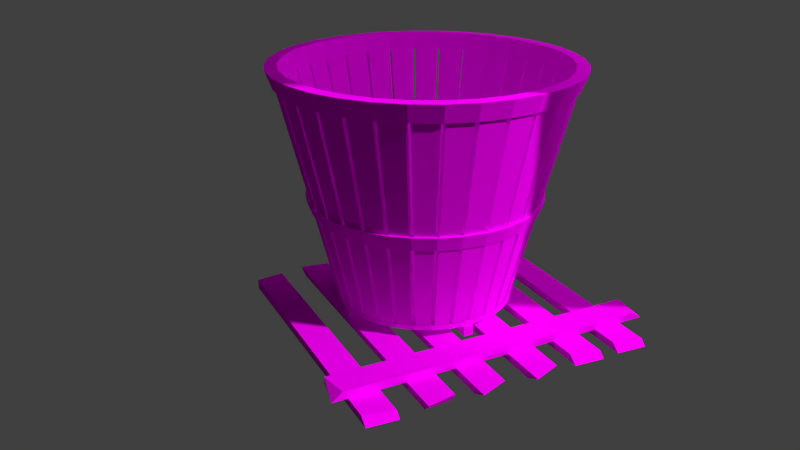 # Source: wooden_basket.blend  (saved by Blender 2.74.0; exported with 4.5.12 LTS)
import bpy
from mathutils import Matrix  # noqa: F401  (used for matrix-valued properties, if any)

bpy.ops.wm.read_factory_settings(use_empty=True)
scene = bpy.context.scene
scene.name = 'Scene'

# ---- collections
col_collection_1 = bpy.data.collections.new('Collection 1'); scene.collection.children.link(col_collection_1)

# ---- images (referenced by path relative to the original .blend; pixels are not part of the script)
import os
ASSET_DIR = os.environ.get("B2B_ASSET_DIR", "")  # directory of the original .blend (textures are referenced by path, not embedded)
HERE = os.path.dirname(os.path.abspath(__file__))  # packed textures are extracted next to this script under _unpacked/

def load_image(name, relpath, width, height, colorspace="sRGB"):
    """Load a texture the original file referenced (path relative to the .blend, or extracted next to this script)."""
    p = next((c for c in (os.path.join(HERE, relpath), os.path.join(ASSET_DIR, relpath)) if relpath and os.path.exists(c)), "")
    if p:
        img = bpy.data.images.load(p, check_existing=True)
        img.name = name
    else:  # same state as the original file: an image datablock whose file is absent (Cycles renders it pink)
        img = bpy.data.images.new(name, width, height)
        img.source = "FILE"
        img.filepath = "//" + (relpath or name)
    img.colorspace_settings.name = colorspace
    return img
img_wooden_panel01_psd = load_image('wooden_panel01.psd', 'textures/wooden_panel01.psd', 1024, 1024, 'sRGB')
img_uv_map_psd = load_image('uv_map.psd', 'textures/uv_map.psd', 1024, 1024, 'sRGB')

# ---- materials (node trees are filled in below, after node groups)
mat_amb = bpy.data.materials.new('amb')
mat_amb.alpha_threshold = 0.0
mat_amb.roughness = 0.5
mat_main_wooden_part = bpy.data.materials.new('main_wooden_part')
mat_main_wooden_part.alpha_threshold = 0.0
mat_main_wooden_part.roughness = 0.5
mat_2_ring = bpy.data.materials.new('2_ring')
mat_2_ring.alpha_threshold = 0.0
mat_2_ring.roughness = 0.5
mat_1_ring = bpy.data.materials.new('1_ring')
mat_1_ring.alpha_threshold = 0.0
mat_1_ring.roughness = 0.5
mat_bottom_part = bpy.data.materials.new('bottom_part')
mat_bottom_part.alpha_threshold = 0.0
mat_bottom_part.roughness = 0.5
mat_3_ring = bpy.data.materials.new('3_ring')
mat_3_ring.alpha_threshold = 0.0
mat_3_ring.roughness = 0.5

# ---- material node trees
mat_amb.use_nodes = True; mat_amb.node_tree.nodes.clear()
_N = mat_amb.node_tree.nodes; _L = mat_amb.node_tree.links
n0 = _N.new('ShaderNodeOutputMaterial'); n0.name = 'Material Output'; n0.location = (300, 300)
n1 = _N.new('ShaderNodeAmbientOcclusion'); n1.name = 'Ambient Occlusion'; n1.location = (97, 316)
n1.samples = 1
n1.inputs[1].default_value = 0.0
_L.new(n1.outputs[0], n0.inputs[0])
n0.is_active_output = True
mat_main_wooden_part.use_nodes = True; mat_main_wooden_part.node_tree.nodes.clear()
_N = mat_main_wooden_part.node_tree.nodes; _L = mat_main_wooden_part.node_tree.links
n0 = _N.new('ShaderNodeOutputMaterial'); n0.name = 'Material Output'; n0.location = (300, 300)
n1 = _N.new('ShaderNodeBsdfDiffuse'); n1.name = 'Diffuse BSDF'; n1.location = (10, 300)
n2 = _N.new('ShaderNodeTexImage'); n2.name = 'Image Texture'; n2.location = (-258, 220)
n2.width = 140
n2.image = img_wooden_panel01_psd
n3 = _N.new('ShaderNodeNormalMap'); n3.name = 'Normal Map'; n3.location = (272, 103)
n3.uv_map = 'UVMap'
n4 = _N.new('ShaderNodeTexImage'); n4.name = 'Image Texture.001'; n4.location = (-34, 19)
n4.width = 140
n4.image = img_uv_map_psd
n5 = _N.new('ShaderNodeDisplacement'); n5.name = 'Displacement'; n5.location = (0, 0)
n5.inputs[1].default_value = 0.0
n5.inputs[2].default_value = 0.1
_L.new(n1.outputs[0], n0.inputs[0])
_L.new(n2.outputs[0], n1.inputs[0])
_L.new(n4.outputs[0], n3.inputs[1])
_L.new(n3.outputs[0], n5.inputs[0])
_L.new(n5.outputs[0], n0.inputs[2])
n0.is_active_output = True
mat_2_ring.use_nodes = True; mat_2_ring.node_tree.nodes.clear()
_N = mat_2_ring.node_tree.nodes; _L = mat_2_ring.node_tree.links
n0 = _N.new('ShaderNodeOutputMaterial'); n0.name = 'Material Output'; n0.location = (300, 300)
n1 = _N.new('ShaderNodeBsdfDiffuse'); n1.name = 'Diffuse BSDF'; n1.location = (10, 300)
n2 = _N.new('ShaderNodeTexImage'); n2.name = 'Image Texture'; n2.location = (-226, 288)
n2.width = 140
n2.image = img_wooden_panel01_psd
n3 = _N.new('ShaderNodeNormalMap'); n3.name = 'Normal Map'; n3.location = (184, 43)
n3.uv_map = 'UVMap'
n4 = _N.new('ShaderNodeTexImage'); n4.name = 'Image Texture.001'; n4.location = (-143, 31)
n4.width = 175
n4.image = img_uv_map_psd
n5 = _N.new('ShaderNodeDisplacement'); n5.name = 'Displacement'; n5.location = (0, 0)
n5.inputs[1].default_value = 0.0
n5.inputs[2].default_value = 0.1
_L.new(n1.outputs[0], n0.inputs[0])
_L.new(n2.outputs[0], n1.inputs[0])
_L.new(n4.outputs[0], n3.inputs[1])
_L.new(n3.outputs[0], n5.inputs[0])
_L.new(n5.outputs[0], n0.inputs[2])
n0.is_active_output = True
mat_1_ring.use_nodes = True; mat_1_ring.node_tree.nodes.clear()
_N = mat_1_ring.node_tree.nodes; _L = mat_1_ring.node_tree.links
n0 = _N.new('ShaderNodeOutputMaterial'); n0.name = 'Material Output'; n0.location = (300, 300)
n1 = _N.new('ShaderNodeBsdfDiffuse'); n1.name = 'Diffuse BSDF'; n1.location = (10, 300)
n2 = _N.new('ShaderNodeTexImage'); n2.name = 'Image Texture'; n2.location = (-263, 234)
n2.width = 161
n2.image = img_wooden_panel01_psd
n3 = _N.new('ShaderNodeTexImage'); n3.name = 'Image Texture.001'; n3.location = (-102, -27)
n3.width = 140
n3.image = img_uv_map_psd
n4 = _N.new('ShaderNodeNormalMap'); n4.name = 'Normal Map'; n4.location = (211, 21)
n4.uv_map = 'UVMap'
n5 = _N.new('ShaderNodeDisplacement'); n5.name = 'Displacement'; n5.location = (0, 0)
n5.inputs[1].default_value = 0.0
n5.inputs[2].default_value = 0.1
_L.new(n1.outputs[0], n0.inputs[0])
_L.new(n2.outputs[0], n1.inputs[0])
_L.new(n3.outputs[0], n4.inputs[1])
_L.new(n4.outputs[0], n5.inputs[0])
_L.new(n5.outputs[0], n0.inputs[2])
n0.is_active_output = True
mat_bottom_part.use_nodes = True; mat_bottom_part.node_tree.nodes.clear()
_N = mat_bottom_part.node_tree.nodes; _L = mat_bottom_part.node_tree.links
n0 = _N.new('ShaderNodeOutputMaterial'); n0.name = 'Material Output'; n0.location = (300, 300)
n1 = _N.new('ShaderNodeBsdfDiffuse'); n1.name = 'Diffuse BSDF'; n1.location = (10, 300)
n2 = _N.new('ShaderNodeTexImage'); n2.name = 'Image Texture'; n2.location = (-164, 97)
n2.width = 140
n2.image = img_wooden_panel01_psd
n3 = _N.new('ShaderNodeNormalMap'); n3.name = 'Normal Map'; n3.location = (242, 47)
n3.uv_map = 'UVMap'
n4 = _N.new('ShaderNodeTexImage'); n4.name = 'Image Texture.001'; n4.location = (7, 19)
n4.width = 140
n4.image = img_uv_map_psd
n5 = _N.new('ShaderNodeDisplacement'); n5.name = 'Displacement'; n5.location = (0, 0)
n5.inputs[1].default_value = 0.0
n5.inputs[2].default_value = 0.1
_L.new(n1.outputs[0], n0.inputs[0])
_L.new(n2.outputs[0], n1.inputs[0])
_L.new(n4.outputs[0], n3.inputs[1])
_L.new(n3.outputs[0], n5.inputs[0])
_L.new(n5.outputs[0], n0.inputs[2])
n0.is_active_output = True
mat_3_ring.use_nodes = True; mat_3_ring.node_tree.nodes.clear()
_N = mat_3_ring.node_tree.nodes; _L = mat_3_ring.node_tree.links
n0 = _N.new('ShaderNodeOutputMaterial'); n0.name = 'Material Output'; n0.location = (300, 300)
n1 = _N.new('ShaderNodeBsdfDiffuse'); n1.name = 'Diffuse BSDF'; n1.location = (10, 300)
n2 = _N.new('ShaderNodeTexImage'); n2.name = 'Image Texture'; n2.location = (-193, 86)
n2.width = 140
n2.image = img_wooden_panel01_psd
n3 = _N.new('ShaderNodeTexImage'); n3.name = 'Image Texture.001'; n3.location = (-34, -20)
n3.width = 140
n3.image = img_uv_map_psd
n4 = _N.new('ShaderNodeNormalMap'); n4.name = 'Normal Map'; n4.location = (229, 21)
n4.uv_map = 'UVMap'
n5 = _N.new('ShaderNodeDisplacement'); n5.name = 'Displacement'; n5.location = (0, 0)
n5.inputs[1].default_value = 0.0
n5.inputs[2].default_value = 0.1
_L.new(n1.outputs[0], n0.inputs[0])
_L.new(n2.outputs[0], n1.inputs[0])
_L.new(n3.outputs[0], n4.inputs[1])
_L.new(n4.outputs[0], n5.inputs[0])
_L.new(n5.outputs[0], n0.inputs[2])
n0.is_active_output = True

# ---- world
world_world = bpy.data.worlds.new('World'); scene.world = world_world
world_world.color = (0.05088, 0.05088, 0.05088)
world_world.use_sun_shadow = False
world_world.sun_shadow_jitter_overblur = 0.0
world_world.cycles.sampling_method = 'MANUAL'
world_world.cycles.sample_map_resolution = 256

# ---- cameras
cam_camera = bpy.data.cameras.new('Camera')
cam_camera.clip_end = 100.0
cam_camera.lens = 35.0
cam_camera.sensor_width = 32.0
cam_camera.sensor_height = 18.0
cam_camera.display_size = 2.0
cam_camera.dof.focus_distance = 0.0

# ---- meshes
me_plane_001 = bpy.data.meshes.new('Plane.001')
me_plane_001.from_pydata([], [], [])
me_plane_001.materials.append(mat_amb)
me_plane_001.use_remesh_preserve_volume = False
me_plane_001.use_remesh_preserve_attributes = False
me_plane_001.use_mirror_vertex_groups = False
me_plane_001.update()
me_plane = bpy.data.meshes.new('Plane')
me_plane.from_pydata([(-0.7891, -0.8479, -0.4083), (0.7132, -0.8479, -0.4083), (-0.7891, 0.6544, -0.4083), (0.7132, 0.6544, -0.4083)], [], [(0, 1, 3, 2)])
me_plane.materials.append(mat_amb)
me_plane.use_remesh_preserve_volume = False
me_plane.use_remesh_preserve_attributes = False
me_plane.use_mirror_vertex_groups = False
me_plane.update()
me_cube = bpy.data.meshes.new('Cube')
me_cube.from_pydata([(4.32, 2.44, -1.407), (4.228, 2.546, -0.9348), (6.223, -0.9921, -0.8731), (4.285, -0.9579, -1.381), (4.292, -1.05, -0.9133), (6.222, -0.9267, -1.424), (6.235, 2.498, -1.449), (6.264, 2.494, -0.9257), (7.701, -0.9495, -1.372), (7.715, -1.134, -0.8998), (7.771, 2.392, -1.426), (7.587, 2.605, -0.9428), (9.576, -0.8871, -1.459), (9.577, -1.018, -0.8195), (9.601, 2.509, -1.509), (9.66, 2.501, -0.9247), (11.57, 2.486, -1.426), (13.37, -0.8871, -1.459), (13.4, 2.509, -1.509), (11.5, -0.9495, -1.372), (11.51, -1.134, -0.8998), (11.38, 2.605, -0.9428), (13.37, -1.018, -0.8195), (13.46, 2.501, -0.9247), (15.02, -0.9756, -1.399), (15.01, -0.8741, -0.9415), (14.98, 2.539, -1.369), (15.08, 2.422, -0.9179), (17.09, -1.01, -1.351), (17.09, -0.938, -0.9857), (17.07, 2.475, -1.324), (17.04, 2.479, -0.9278), (18.4, -0.9756, -1.399), (18.4, -0.8741, -0.9415), (18.36, 2.539, -1.369), (18.47, 2.422, -0.9179), (20.47, -1.01, -1.351), (20.47, -0.938, -0.9857), (20.46, 2.475, -1.324), (20.43, 2.479, -0.9278), (0.4759, -0.9756, -1.399), (0.4682, -0.8741, -0.9415), (0.4377, 2.359, -1.369), (0.5387, 2.422, -0.9179), (2.545, -1.01, -1.351), (2.544, -0.938, -0.9857), (2.531, 2.475, -1.324), (2.499, 2.479, -0.9278), (22.23, -0.5541, -0.9415), (21.57, -0.5555, -0.4845), (-0.6104, -0.5608, -0.9122), (0.1504, -0.5431, -0.4608), (22.45, -0.1926, -0.8935), (21.99, -0.1927, -0.5286), (-0.1932, -0.195, -0.8665), (-0.2209, -0.2007, -0.4708)], [], [(9, 11, 10, 8), (11, 15, 14, 10), (15, 13, 12, 14), (13, 9, 8, 12), (8, 10, 14, 12), (13, 15, 11, 9), (22, 23, 21, 20), (25, 27, 26, 24), (27, 31, 30, 26), (31, 29, 28, 30), (29, 25, 24, 28), (24, 26, 30, 28), (29, 31, 27, 25), (33, 35, 34, 32), (35, 39, 38, 34), (39, 37, 36, 38), (37, 33, 32, 36), (32, 34, 38, 36), (37, 39, 35, 33), (41, 43, 42, 40), (43, 47, 46, 42), (47, 45, 44, 46), (45, 41, 40, 44), (40, 42, 46, 44), (45, 47, 43, 41), (49, 51, 50, 48), (51, 55, 54, 50), (55, 53, 52, 54), (53, 49, 48, 52), (48, 50, 54, 52), (53, 55, 51, 49), (4, 1, 0, 3), (1, 7, 6, 0), (7, 2, 5, 6), (2, 4, 3, 5), (3, 0, 6, 5), (2, 7, 1, 4), (20, 21, 16, 19), (21, 23, 18, 16), (23, 22, 17, 18), (22, 20, 19, 17), (19, 16, 18, 17)])
_uv = me_cube.uv_layers.new(name='UVMap')
_uv.uv.foreach_set('vector', [0.7059, -0.6476, 2.433, -0.6476, 2.433, -0.8788, 0.7059, -0.8788, 0.9605, -0.6476, 1.961, -0.6476, 1.961, -0.8788, 0.9605, -0.8788, 0.4326, -0.6476, -1.294, -0.6476, -1.294, -0.8788, 0.4326, -0.8788, 0.9605, -0.6476, -0.0395, -0.6476, -0.0395, -0.8788, 0.9605, -0.8788, 0.9605, -0.2081, 0.9605, 1.519, 1.961, 1.519, 1.961, -0.2081, 0.9605, -0.2081, 0.9605, 1.519, -0.0395, 1.519, -0.0395, -0.2081, 0.9605, -0.2081, 0.9605, 1.519, -0.0395, 1.519, -0.0395, -0.2081, 0.7059, -0.6476, 2.433, -0.6476, 2.433, -0.8788, 0.7059, -0.8788, 0.9605, -0.6476, 1.961, -0.6476, 1.961, -0.8788, 0.9605, -0.8788, 0.4326, -0.6476, -1.294, -0.6476, -1.294, -0.8788, 0.4326, -0.8788, 0.9605, -0.6476, -0.0395, -0.6476, -0.0395, -0.8788, 0.9605, -0.8788, 0.9605, -0.2081, 0.9605, 1.519, 1.961, 1.519, 1.961, -0.2081, 0.9605, -0.2081, 0.9605, 1.519, -0.0395, 1.519, -0.0395, -0.2081, 0.7059, -0.6476, 2.433, -0.6476, 2.433, -0.8788, 0.7059, -0.8788, 0.9605, -0.6476, 1.961, -0.6476, 1.961, -0.8788, 0.9605, -0.8788, 0.4326, -0.6476, -1.294, -0.6476, -1.294, -0.8788, 0.4326, -0.8788, 0.9605, -0.6476, -0.0395, -0.6476, -0.0395, -0.8788, 0.9605, -0.8788, 0.9605, -0.2081, 0.9605, 1.519, 1.961, 1.519, 1.961, -0.2081, 0.9605, -0.2081, 0.9605, 1.519, -0.0395, 1.519, -0.0395, -0.2081, 0.7059, -0.6476, 2.433, -0.6476, 2.433, -0.8788, 0.7059, -0.8788, 0.9605, -0.6476, 1.961, -0.6476, 1.961, -0.8788, 0.9605, -0.8788, 0.4326, -0.6476, -1.294, -0.6476, -1.294, -0.8788, 0.4326, -0.8788, 0.9605, -0.6476, -0.0395, -0.6476, -0.0395, -0.8788, 0.9605, -0.8788, 0.9605, -0.2081, 0.9605, 1.519, 1.961, 1.519, 1.961, -0.2081, 0.9605, -0.2081, 0.9605, 1.519, -0.0395, 1.519, -0.0395, -0.2081, 0.7059, -0.6476, 2.433, -0.6476, 2.433, -0.8788, 0.7059, -0.8788, 0.9605, -0.6476, 1.961, -0.6476, 1.961, -0.8788, 0.9605, -0.8788, 0.4326, -0.6476, -1.294, -0.6476, -1.294, -0.8788, 0.4326, -0.8788, 0.9605, -0.6476, -0.0395, -0.6476, -0.0395, -0.8788, 0.9605, -0.8788, 0.9605, -0.2081, 0.9605, 1.519, 1.961, 1.519, 1.961, -0.2081, 0.9605, -0.2081, 0.9605, 1.519, -0.0395, 1.519, -0.0395, -0.2081, 0.7059, -0.6476, 2.433, -0.6476, 2.433, -0.8788, 0.7059, -0.8788, 0.9605, -0.6476, 1.961, -0.6476, 1.961, -0.8788, 0.9605, -0.8788, 0.4326, -0.6476, -1.294, -0.6476, -1.294, -0.8788, 0.4326, -0.8788, 0.9605, -0.6476, -0.0395, -0.6476, -0.0395, -0.8788, 0.9605, -0.8788, 0.9605, -0.2081, 0.9605, 1.519, 1.961, 1.519, 1.961, -0.2081, 0.9605, -0.2081, 0.9605, 1.519, -0.0395, 1.519, -0.0395, -0.2081, 0.7059, -0.6476, 2.433, -0.6476, 2.433, -0.8788, 0.7059, -0.8788, 0.9605, -0.6476, 1.961, -0.6476, 1.961, -0.8788, 0.9605, -0.8788, 0.4326, -0.6476, -1.294, -0.6476, -1.294, -0.8788, 0.4326, -0.8788, 0.9605, -0.6476, -0.0395, -0.6476, -0.0395, -0.8788, 0.9605, -0.8788, 0.9605, -0.2081, 0.9605, 1.519, 1.961, 1.519, 1.961, -0.2081])
me_cube.materials.append(mat_main_wooden_part)
me_cube.use_remesh_preserve_volume = False
me_cube.use_remesh_preserve_attributes = False
me_cube.use_mirror_vertex_groups = False
me_cube.update()
me_cylinder_007 = bpy.data.meshes.new('Cylinder.007')
me_cylinder_007.from_pydata([(0.0, 1.357, 1.05), (0.0, 1.421, 1.222), (0.2648, 1.331, 1.05), (0.2771, 1.393, 1.222), (0.5194, 1.254, 1.05), (0.5436, 1.312, 1.222), (0.7541, 1.129, 1.05), (0.7892, 1.181, 1.222), (0.9598, 0.9598, 1.05), (1.005, 1.005, 1.222), (1.129, 0.7541, 1.05), (1.181, 0.7892, 1.222), (1.254, 0.5194, 1.05), (1.312, 0.5436, 1.222), (1.331, 0.2648, 1.05), (1.393, 0.2771, 1.222), (1.357, -1.359e-07, 1.05), (1.421, -1.312e-07, 1.222), (1.331, -0.2648, 1.05), (1.393, -0.2771, 1.222), (1.254, -0.5194, 1.05), (1.312, -0.5436, 1.222), (1.129, -0.7541, 1.05), (1.181, -0.7892, 1.222), (0.9598, -0.9598, 1.05), (1.005, -1.005, 1.222), (0.7541, -1.129, 1.05), (0.7892, -1.181, 1.222), (0.5194, -1.254, 1.05), (0.5436, -1.312, 1.222), (0.2648, -1.331, 1.05), (0.2771, -1.393, 1.222), (-4.423e-07, -1.357, 1.05), (-4.629e-07, -1.421, 1.222), (-0.2648, -1.331, 1.05), (-0.2771, -1.393, 1.222), (-0.5194, -1.254, 1.05), (-0.5436, -1.312, 1.222), (-0.7541, -1.129, 1.05), (-0.7892, -1.181, 1.222), (-0.9598, -0.9598, 1.05), (-1.005, -1.005, 1.222), (-1.129, -0.7541, 1.05), (-1.181, -0.7892, 1.222), (-1.254, -0.5194, 1.05), (-1.312, -0.5436, 1.222), (-1.331, -0.2648, 1.05), (-1.393, -0.2771, 1.222), (-1.357, 1.072e-06, 1.05), (-1.421, 1.133e-06, 1.222), (-1.331, 0.2648, 1.05), (-1.393, 0.2771, 1.222), (-1.254, 0.5194, 1.05), (-1.312, 0.5436, 1.222), (-1.129, 0.7541, 1.05), (-1.181, 0.7892, 1.222), (-0.9598, 0.9598, 1.05), (-1.005, 1.005, 1.222), (-0.7541, 1.129, 1.05), (-0.7892, 1.181, 1.222), (-0.5194, 1.254, 1.05), (-0.5436, 1.312, 1.222), (-0.2648, 1.331, 1.05), (-0.2771, 1.393, 1.222), (0.0, 1.254, 1.059), (0.0, 1.313, 1.218), (0.2447, 1.23, 1.059), (0.2562, 1.288, 1.218), (0.48, 1.159, 1.059), (0.5025, 1.213, 1.218), (0.6969, 1.043, 1.059), (0.7296, 1.092, 1.218), (0.887, 0.887, 1.059), (0.9285, 0.9285, 1.218), (1.043, 0.6969, 1.059), (1.092, 0.7296, 1.218), (1.159, 0.48, 1.059), (1.213, 0.5025, 1.218), (1.23, 0.2447, 1.059), (1.288, 0.2562, 1.218), (1.254, -1.432e-07, 1.059), (1.313, -1.387e-07, 1.218), (1.23, -0.2447, 1.059), (1.288, -0.2562, 1.218), (1.159, -0.48, 1.059), (1.213, -0.5025, 1.218), (1.043, -0.6969, 1.059), (1.092, -0.7296, 1.218), (0.887, -0.887, 1.059), (0.9285, -0.9285, 1.218), (0.6969, -1.043, 1.059), (0.7296, -1.092, 1.218), (0.48, -1.159, 1.059), (0.5025, -1.213, 1.218), (0.2447, -1.23, 1.059), (0.2562, -1.288, 1.218), (-4.11e-07, -1.254, 1.059), (-4.302e-07, -1.313, 1.218), (-0.2447, -1.23, 1.059), (-0.2562, -1.288, 1.218), (-0.48, -1.159, 1.059), (-0.5025, -1.213, 1.218), (-0.6969, -1.043, 1.059), (-0.7296, -1.092, 1.218), (-0.887, -0.887, 1.059), (-0.9285, -0.9285, 1.218), (-1.043, -0.6969, 1.059), (-1.092, -0.7296, 1.218), (-1.159, -0.48, 1.059), (-1.213, -0.5025, 1.218), (-1.23, -0.2447, 1.059), (-1.288, -0.2562, 1.218), (-1.254, 9.796e-07, 1.059), (-1.313, 1.036e-06, 1.218), (-1.23, 0.2447, 1.059), (-1.288, 0.2562, 1.218), (-1.159, 0.48, 1.059), (-1.213, 0.5025, 1.218), (-1.043, 0.6969, 1.059), (-1.092, 0.7296, 1.218), (-0.887, 0.887, 1.059), (-0.9285, 0.9285, 1.218), (-0.6969, 1.043, 1.059), (-0.7296, 1.092, 1.218), (-0.48, 1.159, 1.059), (-0.5025, 1.213, 1.218), (-0.2447, 1.23, 1.059), (-0.2562, 1.288, 1.218)], [], [(0, 1, 3, 2), (2, 3, 5, 4), (4, 5, 7, 6), (6, 7, 9, 8), (8, 9, 11, 10), (10, 11, 13, 12), (12, 13, 15, 14), (14, 15, 17, 16), (16, 17, 19, 18), (18, 19, 21, 20), (20, 21, 23, 22), (22, 23, 25, 24), (24, 25, 27, 26), (26, 27, 29, 28), (28, 29, 31, 30), (30, 31, 33, 32), (32, 33, 35, 34), (34, 35, 37, 36), (36, 37, 39, 38), (38, 39, 41, 40), (40, 41, 43, 42), (42, 43, 45, 44), (44, 45, 47, 46), (46, 47, 49, 48), (48, 49, 51, 50), (50, 51, 53, 52), (52, 53, 55, 54), (54, 55, 57, 56), (56, 57, 59, 58), (58, 59, 61, 60), (62, 63, 1, 0), (60, 61, 63, 62), (66, 67, 65, 64), (68, 69, 67, 66), (70, 71, 69, 68), (72, 73, 71, 70), (74, 75, 73, 72), (76, 77, 75, 74), (78, 79, 77, 76), (80, 81, 79, 78), (82, 83, 81, 80), (84, 85, 83, 82), (86, 87, 85, 84), (88, 89, 87, 86), (90, 91, 89, 88), (92, 93, 91, 90), (94, 95, 93, 92), (96, 97, 95, 94), (98, 99, 97, 96), (100, 101, 99, 98), (102, 103, 101, 100), (104, 105, 103, 102), (106, 107, 105, 104), (108, 109, 107, 106), (110, 111, 109, 108), (112, 113, 111, 110), (114, 115, 113, 112), (116, 117, 115, 114), (118, 119, 117, 116), (120, 121, 119, 118), (122, 123, 121, 120), (124, 125, 123, 122), (64, 65, 127, 126), (126, 127, 125, 124), (0, 2, 66, 64), (3, 1, 65, 67), (2, 4, 68, 66), (5, 3, 67, 69), (4, 6, 70, 68), (7, 5, 69, 71), (6, 8, 72, 70), (9, 7, 71, 73), (8, 10, 74, 72), (11, 9, 73, 75), (10, 12, 76, 74), (13, 11, 75, 77), (12, 14, 78, 76), (15, 13, 77, 79), (14, 16, 80, 78), (17, 15, 79, 81), (16, 18, 82, 80), (19, 17, 81, 83), (18, 20, 84, 82), (21, 19, 83, 85), (20, 22, 86, 84), (23, 21, 85, 87), (22, 24, 88, 86), (25, 23, 87, 89), (24, 26, 90, 88), (27, 25, 89, 91), (26, 28, 92, 90), (29, 27, 91, 93), (28, 30, 94, 92), (31, 29, 93, 95), (30, 32, 96, 94), (33, 31, 95, 97), (32, 34, 98, 96), (35, 33, 97, 99), (34, 36, 100, 98), (37, 35, 99, 101), (36, 38, 102, 100), (39, 37, 101, 103), (38, 40, 104, 102), (41, 39, 103, 105), (40, 42, 106, 104), (43, 41, 105, 107), (42, 44, 108, 106), (45, 43, 107, 109), (44, 46, 110, 108), (47, 45, 109, 111), (46, 48, 112, 110), (49, 47, 111, 113), (48, 50, 114, 112), (51, 49, 113, 115), (50, 52, 116, 114), (53, 51, 115, 117), (52, 54, 118, 116), (55, 53, 117, 119), (54, 56, 120, 118), (57, 55, 119, 121), (56, 58, 122, 120), (59, 57, 121, 123), (58, 60, 124, 122), (61, 59, 123, 125), (60, 62, 126, 124), (63, 61, 125, 127), (62, 0, 64, 126), (1, 63, 127, 65)])
_uv = me_cylinder_007.uv_layers.new(name='UVMap')
_uv.uv.foreach_set('vector', [0.5, -0.5529, 0.5, 1.553, 0.7054, 1.553, 0.6963, -0.5529, 0.6963, -0.5529, 0.7054, 1.553, 0.9029, 1.553, 0.885, -0.5529, 0.885, -0.5529, 0.9029, 1.553, 1.085, 1.553, 1.059, -0.5529, 1.059, -0.5529, 1.085, 1.553, 1.245, 1.553, 1.211, -0.5529, 1.211, -0.5529, 1.245, 1.553, 1.375, 1.553, 1.336, -0.5529, 1.336, -0.5529, 1.375, 1.553, 1.473, 1.553, 1.429, -0.5529, 1.429, -0.5529, 1.473, 1.553, 1.533, 1.553, 1.487, -0.5529, 1.487, -0.5529, 1.533, 1.553, 1.553, 1.553, 1.506, -0.5529, 1.506, -0.5529, 1.553, 1.553, 1.533, 1.553, 1.487, -0.5529, 1.487, -0.5529, 1.533, 1.553, 1.473, 1.553, 1.429, -0.5529, 1.429, -0.5529, 1.473, 1.553, 1.375, 1.553, 1.336, -0.5529, 1.336, -0.5529, 1.375, 1.553, 1.245, 1.553, 1.211, -0.5529, 1.211, -0.5529, 1.245, 1.553, 1.085, 1.553, 1.059, -0.5529, 1.059, -0.5529, 1.085, 1.553, 0.9029, 1.553, 0.885, -0.5529, 0.885, -0.5529, 0.9029, 1.553, 0.7054, 1.553, 0.6963, -0.5529, 0.6963, -0.5529, 0.7054, 1.553, 0.5, 1.553, 0.5, -0.5529, 0.5, -0.5529, 0.5, 1.553, 0.2946, 1.553, 0.3037, -0.5529, 0.3037, -0.5529, 0.2946, 1.553, 0.09708, 1.553, 0.115, -0.5529, 0.115, -0.5529, 0.09708, 1.553, -0.08495, 1.553, -0.05891, -0.5529, -0.05891, -0.5529, -0.08495, 1.553, -0.2445, 1.553, -0.2114, -0.5529, -0.2114, -0.5529, -0.2445, 1.553, -0.3754, 1.553, -0.3365, -0.5529, -0.3365, -0.5529, -0.3754, 1.553, -0.4727, 1.553, -0.4294, -0.5529, -0.4294, -0.5529, -0.4727, 1.553, -0.5327, 1.553, -0.4867, -0.5529, -0.4867, -0.5529, -0.5327, 1.553, -0.5529, 1.553, -0.506, -0.5529, -0.506, -0.5529, -0.5529, 1.553, -0.5327, 1.553, -0.4867, -0.5529, -0.4867, -0.5529, -0.5327, 1.553, -0.4727, 1.553, -0.4294, -0.5529, -0.4294, -0.5529, -0.4727, 1.553, -0.3754, 1.553, -0.3365, -0.5529, -0.3365, -0.5529, -0.3754, 1.553, -0.2445, 1.553, -0.2114, -0.5529, -0.2114, -0.5529, -0.2445, 1.553, -0.08495, 1.553, -0.05891, -0.5529, -0.05891, -0.5529, -0.08495, 1.553, 0.09708, 1.553, 0.115, -0.5529, 0.3037, -0.5529, 0.2946, 1.553, 0.5, 1.553, 0.5, -0.5529, 0.115, -0.5529, 0.09708, 1.553, 0.2946, 1.553, 0.3037, -0.5529, 0.6814, -0.4444, 0.6899, 1.512, 0.5, 1.512, 0.5, -0.4444, 0.8558, -0.4444, 0.8725, 1.512, 0.6899, 1.512, 0.6814, -0.4444, 1.017, -0.4444, 1.041, 1.512, 0.8725, 1.512, 0.8558, -0.4444, 1.157, -0.4444, 1.188, 1.512, 1.041, 1.512, 1.017, -0.4444, 1.273, -0.4444, 1.309, 1.512, 1.188, 1.512, 1.157, -0.4444, 1.359, -0.4444, 1.399, 1.512, 1.309, 1.512, 1.273, -0.4444, 1.412, -0.4444, 1.455, 1.512, 1.399, 1.512, 1.359, -0.4444, 1.43, -0.4444, 1.473, 1.512, 1.455, 1.512, 1.412, -0.4444, 1.412, -0.4444, 1.455, 1.512, 1.473, 1.512, 1.43, -0.4444, 1.359, -0.4444, 1.399, 1.512, 1.455, 1.512, 1.412, -0.4444, 1.273, -0.4444, 1.309, 1.512, 1.399, 1.512, 1.359, -0.4444, 1.157, -0.4444, 1.188, 1.512, 1.309, 1.512, 1.273, -0.4444, 1.017, -0.4444, 1.041, 1.512, 1.188, 1.512, 1.157, -0.4444, 0.8558, -0.4444, 0.8725, 1.512, 1.041, 1.512, 1.017, -0.4444, 0.6814, -0.4444, 0.6899, 1.512, 0.8725, 1.512, 0.8558, -0.4444, 0.5, -0.4444, 0.5, 1.512, 0.6899, 1.512, 0.6814, -0.4444, 0.3186, -0.4444, 0.3101, 1.512, 0.5, 1.512, 0.5, -0.4444, 0.1442, -0.4444, 0.1275, 1.512, 0.3101, 1.512, 0.3186, -0.4444, -0.01652, -0.4444, -0.04072, 1.512, 0.1275, 1.512, 0.1442, -0.4444, -0.1574, -0.4444, -0.1882, 1.512, -0.04072, 1.512, -0.01652, -0.4444, -0.273, -0.4444, -0.3092, 1.512, -0.1882, 1.512, -0.1574, -0.4444, -0.3589, -0.4444, -0.3992, 1.512, -0.3092, 1.512, -0.273, -0.4444, -0.4118, -0.4444, -0.4546, 1.512, -0.3992, 1.512, -0.3589, -0.4444, -0.4297, -0.4444, -0.4733, 1.512, -0.4546, 1.512, -0.4118, -0.4444, -0.4118, -0.4444, -0.4546, 1.512, -0.4733, 1.512, -0.4297, -0.4444, -0.3589, -0.4444, -0.3992, 1.512, -0.4546, 1.512, -0.4118, -0.4444, -0.273, -0.4444, -0.3092, 1.512, -0.3992, 1.512, -0.3589, -0.4444, -0.1574, -0.4444, -0.1882, 1.512, -0.3092, 1.512, -0.273, -0.4444, -0.01651, -0.4444, -0.04071, 1.512, -0.1882, 1.512, -0.1574, -0.4444, 0.1442, -0.4444, 0.1276, 1.512, -0.04071, 1.512, -0.01651, -0.4444, 0.5, -0.4444, 0.5, 1.512, 0.3101, 1.512, 0.3186, -0.4444, 0.3186, -0.4444, 0.3101, 1.512, 0.1276, 1.512, 0.1442, -0.4444, 0.5, -0.5529, 0.6963, -0.5529, 0.6814, -0.4444, 0.5, -0.4444, 0.7054, 1.553, 0.5, 1.553, 0.5, 1.512, 0.6899, 1.512, 0.6963, -0.5529, 0.885, -0.5529, 0.8558, -0.4444, 0.6814, -0.4444, 0.9029, 1.553, 0.7054, 1.553, 0.6899, 1.512, 0.8725, 1.512, 0.885, -0.5529, 1.059, -0.5529, 1.017, -0.4444, 0.8558, -0.4444, 1.085, 1.553, 0.9029, 1.553, 0.8725, 1.512, 1.041, 1.512, 1.059, -0.5529, 1.211, -0.5529, 1.157, -0.4444, 1.017, -0.4444, 1.245, 1.553, 1.085, 1.553, 1.041, 1.512, 1.188, 1.512, 1.211, -0.5529, 1.336, -0.5529, 1.273, -0.4444, 1.157, -0.4444, 1.375, 1.553, 1.245, 1.553, 1.188, 1.512, 1.309, 1.512, 1.336, -0.5529, 1.429, -0.5529, 1.359, -0.4444, 1.273, -0.4444, 1.473, 1.553, 1.375, 1.553, 1.309, 1.512, 1.399, 1.512, 1.429, -0.5529, 1.487, -0.5529, 1.412, -0.4444, 1.359, -0.4444, 1.533, 1.553, 1.473, 1.553, 1.399, 1.512, 1.455, 1.512, 1.487, -0.5529, 1.506, -0.5529, 1.43, -0.4444, 1.412, -0.4444, 1.553, 1.553, 1.533, 1.553, 1.455, 1.512, 1.473, 1.512, 1.506, -0.5529, 1.487, -0.5529, 1.412, -0.4444, 1.43, -0.4444, 1.533, 1.553, 1.553, 1.553, 1.473, 1.512, 1.455, 1.512, 1.487, -0.5529, 1.429, -0.5529, 1.359, -0.4444, 1.412, -0.4444, 1.473, 1.553, 1.533, 1.553, 1.455, 1.512, 1.399, 1.512, 1.429, -0.5529, 1.336, -0.5529, 1.273, -0.4444, 1.359, -0.4444, 1.375, 1.553, 1.473, 1.553, 1.399, 1.512, 1.309, 1.512, 1.336, -0.5529, 1.211, -0.5529, 1.157, -0.4444, 1.273, -0.4444, 1.245, 1.553, 1.375, 1.553, 1.309, 1.512, 1.188, 1.512, 1.211, -0.5529, 1.059, -0.5529, 1.017, -0.4444, 1.157, -0.4444, 1.085, 1.553, 1.245, 1.553, 1.188, 1.512, 1.041, 1.512, 1.059, -0.5529, 0.885, -0.5529, 0.8558, -0.4444, 1.017, -0.4444, 0.9029, 1.553, 1.085, 1.553, 1.041, 1.512, 0.8725, 1.512, 0.885, -0.5529, 0.6963, -0.5529, 0.6814, -0.4444, 0.8558, -0.4444, 0.7054, 1.553, 0.9029, 1.553, 0.8725, 1.512, 0.6899, 1.512, 0.6963, -0.5529, 0.5, -0.5529, 0.5, -0.4444, 0.6814, -0.4444, 0.5, 1.553, 0.7054, 1.553, 0.6899, 1.512, 0.5, 1.512, 0.5, -0.5529, 0.3037, -0.5529, 0.3186, -0.4444, 0.5, -0.4444, 0.2946, 1.553, 0.5, 1.553, 0.5, 1.512, 0.3101, 1.512, 0.3037, -0.5529, 0.115, -0.5529, 0.1442, -0.4444, 0.3186, -0.4444, 0.09708, 1.553, 0.2946, 1.553, 0.3101, 1.512, 0.1275, 1.512, 0.115, -0.5529, -0.05891, -0.5529, -0.01652, -0.4444, 0.1442, -0.4444, -0.08495, 1.553, 0.09708, 1.553, 0.1275, 1.512, -0.04072, 1.512, -0.05891, -0.5529, -0.2114, -0.5529, -0.1574, -0.4444, -0.01652, -0.4444, -0.2445, 1.553, -0.08495, 1.553, -0.04072, 1.512, -0.1882, 1.512, -0.2114, -0.5529, -0.3365, -0.5529, -0.273, -0.4444, -0.1574, -0.4444, -0.3754, 1.553, -0.2445, 1.553, -0.1882, 1.512, -0.3092, 1.512, -0.3365, -0.5529, -0.4294, -0.5529, -0.3589, -0.4444, -0.273, -0.4444, -0.4727, 1.553, -0.3754, 1.553, -0.3092, 1.512, -0.3992, 1.512, -0.4294, -0.5529, -0.4867, -0.5529, -0.4118, -0.4444, -0.3589, -0.4444, -0.5327, 1.553, -0.4727, 1.553, -0.3992, 1.512, -0.4546, 1.512, -0.4867, -0.5529, -0.506, -0.5529, -0.4297, -0.4444, -0.4118, -0.4444, -0.5529, 1.553, -0.5327, 1.553, -0.4546, 1.512, -0.4733, 1.512, -0.506, -0.5529, -0.4867, -0.5529, -0.4118, -0.4444, -0.4297, -0.4444, -0.5327, 1.553, -0.5529, 1.553, -0.4733, 1.512, -0.4546, 1.512, -0.4867, -0.5529, -0.4294, -0.5529, -0.3589, -0.4444, -0.4118, -0.4444, -0.4727, 1.553, -0.5327, 1.553, -0.4546, 1.512, -0.3992, 1.512, -0.4294, -0.5529, -0.3365, -0.5529, -0.273, -0.4444, -0.3589, -0.4444, -0.3754, 1.553, -0.4727, 1.553, -0.3992, 1.512, -0.3092, 1.512, -0.3365, -0.5529, -0.2114, -0.5529, -0.1574, -0.4444, -0.273, -0.4444, -0.2445, 1.553, -0.3754, 1.553, -0.3092, 1.512, -0.1882, 1.512, -0.2114, -0.5529, -0.05891, -0.5529, -0.01651, -0.4444, -0.1574, -0.4444, -0.08495, 1.553, -0.2445, 1.553, -0.1882, 1.512, -0.04071, 1.512, -0.05891, -0.5529, 0.115, -0.5529, 0.1442, -0.4444, -0.01651, -0.4444, 0.09708, 1.553, -0.08495, 1.553, -0.04071, 1.512, 0.1276, 1.512, 0.115, -0.5529, 0.3037, -0.5529, 0.3186, -0.4444, 0.1442, -0.4444, 0.2946, 1.553, 0.09708, 1.553, 0.1276, 1.512, 0.3101, 1.512, 0.3037, -0.5529, 0.5, -0.5529, 0.5, -0.4444, 0.3186, -0.4444, 0.5, 1.553, 0.2946, 1.553, 0.3101, 1.512, 0.5, 1.512])
me_cylinder_007.materials.append(mat_2_ring)
me_cylinder_007.use_remesh_preserve_volume = False
me_cylinder_007.use_remesh_preserve_attributes = False
me_cylinder_007.use_mirror_vertex_groups = False
me_cylinder_007.update()
me_cylinder_006 = bpy.data.meshes.new('Cylinder.006')
me_cylinder_006.from_pydata([(0.0, 1.74, 2.562), (0.0, 1.816, 2.769), (0.3395, 1.707, 2.562), (0.3543, 1.781, 2.769), (0.6659, 1.608, 2.562), (0.6951, 1.678, 2.769), (0.9667, 1.447, 2.562), (1.009, 1.51, 2.769), (1.23, 1.23, 2.562), (1.284, 1.284, 2.769), (1.447, 0.9667, 2.562), (1.51, 1.009, 2.769), (1.608, 0.6659, 2.562), (1.678, 0.6951, 2.769), (1.707, 0.3395, 2.562), (1.781, 0.3543, 2.769), (1.74, -1.148e-07, 2.562), (1.816, -1.09e-07, 2.769), (1.707, -0.3395, 2.562), (1.781, -0.3543, 2.769), (1.608, -0.6659, 2.562), (1.678, -0.6951, 2.769), (1.447, -0.9667, 2.562), (1.51, -1.009, 2.769), (1.23, -1.23, 2.562), (1.284, -1.284, 2.769), (0.9667, -1.447, 2.562), (1.009, -1.51, 2.769), (0.6659, -1.608, 2.562), (0.6951, -1.678, 2.769), (0.3395, -1.707, 2.562), (0.3543, -1.781, 2.769), (-5.336e-07, -1.74, 2.562), (-5.585e-07, -1.816, 2.769), (-0.3395, -1.707, 2.562), (-0.3543, -1.781, 2.769), (-0.6659, -1.608, 2.562), (-0.6951, -1.678, 2.769), (-0.9667, -1.447, 2.562), (-1.009, -1.51, 2.769), (-1.23, -1.23, 2.562), (-1.284, -1.284, 2.769), (-1.447, -0.9667, 2.562), (-1.51, -1.009, 2.769), (-1.608, -0.6659, 2.562), (-1.678, -0.6951, 2.769), (-1.707, -0.3395, 2.562), (-1.781, -0.3543, 2.769), (-1.74, 1.343e-06, 2.562), (-1.816, 1.417e-06, 2.769), (-1.707, 0.3395, 2.562), (-1.781, 0.3543, 2.769), (-1.608, 0.6659, 2.562), (-1.678, 0.6951, 2.769), (-1.447, 0.9667, 2.562), (-1.51, 1.009, 2.769), (-1.23, 1.23, 2.562), (-1.284, 1.284, 2.769), (-0.9667, 1.447, 2.562), (-1.009, 1.51, 2.769), (-0.6659, 1.608, 2.562), (-0.6951, 1.678, 2.769), (-0.3395, 1.707, 2.562), (-0.3543, 1.781, 2.769), (0.0, 1.595, 2.571), (0.0, 1.67, 2.773), (0.3112, 1.565, 2.571), (0.3257, 1.638, 2.773), (0.6105, 1.474, 2.571), (0.639, 1.543, 2.773), (0.8864, 1.327, 2.571), (0.9277, 1.388, 2.773), (1.128, 1.128, 2.571), (1.181, 1.181, 2.773), (1.327, 0.8864, 2.571), (1.388, 0.9277, 2.773), (1.474, 0.6105, 2.571), (1.543, 0.639, 2.773), (1.565, 0.3112, 2.571), (1.638, 0.3257, 2.773), (1.595, -1.18e-07, 2.571), (1.67, -1.124e-07, 2.773), (1.565, -0.3112, 2.571), (1.638, -0.3257, 2.773), (1.474, -0.6105, 2.571), (1.543, -0.639, 2.773), (1.327, -0.8864, 2.571), (1.388, -0.9277, 2.773), (1.128, -1.128, 2.571), (1.181, -1.181, 2.773), (0.8864, -1.327, 2.571), (0.9277, -1.388, 2.773), (0.6105, -1.474, 2.571), (0.639, -1.543, 2.773), (0.3112, -1.565, 2.571), (0.3257, -1.638, 2.773), (-5.198e-07, -1.595, 2.571), (-5.441e-07, -1.67, 2.773), (-0.3112, -1.565, 2.571), (-0.3258, -1.638, 2.773), (-0.6105, -1.474, 2.571), (-0.639, -1.543, 2.773), (-0.8864, -1.327, 2.571), (-0.9277, -1.388, 2.773), (-1.128, -1.128, 2.571), (-1.181, -1.181, 2.773), (-1.327, -0.8864, 2.571), (-1.388, -0.9277, 2.773), (-1.474, -0.6105, 2.571), (-1.543, -0.639, 2.773), (-1.565, -0.3112, 2.571), (-1.638, -0.3257, 2.773), (-1.595, 1.302e-06, 2.571), (-1.67, 1.374e-06, 2.773), (-1.565, 0.3112, 2.571), (-1.638, 0.3258, 2.773), (-1.474, 0.6105, 2.571), (-1.543, 0.639, 2.773), (-1.327, 0.8864, 2.571), (-1.388, 0.9277, 2.773), (-1.128, 1.128, 2.571), (-1.181, 1.181, 2.773), (-0.8864, 1.327, 2.571), (-0.9277, 1.388, 2.773), (-0.6105, 1.474, 2.571), (-0.639, 1.543, 2.773), (-0.3112, 1.565, 2.571), (-0.3257, 1.638, 2.773)], [], [(0, 1, 3, 2), (2, 3, 5, 4), (4, 5, 7, 6), (6, 7, 9, 8), (8, 9, 11, 10), (10, 11, 13, 12), (12, 13, 15, 14), (14, 15, 17, 16), (16, 17, 19, 18), (18, 19, 21, 20), (20, 21, 23, 22), (22, 23, 25, 24), (24, 25, 27, 26), (26, 27, 29, 28), (28, 29, 31, 30), (30, 31, 33, 32), (32, 33, 35, 34), (34, 35, 37, 36), (36, 37, 39, 38), (38, 39, 41, 40), (40, 41, 43, 42), (42, 43, 45, 44), (44, 45, 47, 46), (46, 47, 49, 48), (48, 49, 51, 50), (50, 51, 53, 52), (52, 53, 55, 54), (54, 55, 57, 56), (56, 57, 59, 58), (58, 59, 61, 60), (62, 63, 1, 0), (60, 61, 63, 62), (66, 67, 65, 64), (68, 69, 67, 66), (70, 71, 69, 68), (72, 73, 71, 70), (74, 75, 73, 72), (76, 77, 75, 74), (78, 79, 77, 76), (80, 81, 79, 78), (82, 83, 81, 80), (84, 85, 83, 82), (86, 87, 85, 84), (88, 89, 87, 86), (90, 91, 89, 88), (92, 93, 91, 90), (94, 95, 93, 92), (96, 97, 95, 94), (98, 99, 97, 96), (100, 101, 99, 98), (102, 103, 101, 100), (104, 105, 103, 102), (106, 107, 105, 104), (108, 109, 107, 106), (110, 111, 109, 108), (112, 113, 111, 110), (114, 115, 113, 112), (116, 117, 115, 114), (118, 119, 117, 116), (120, 121, 119, 118), (122, 123, 121, 120), (124, 125, 123, 122), (64, 65, 127, 126), (126, 127, 125, 124), (0, 2, 66, 64), (3, 1, 65, 67), (2, 4, 68, 66), (5, 3, 67, 69), (4, 6, 70, 68), (7, 5, 69, 71), (6, 8, 72, 70), (9, 7, 71, 73), (8, 10, 74, 72), (11, 9, 73, 75), (10, 12, 76, 74), (13, 11, 75, 77), (12, 14, 78, 76), (15, 13, 77, 79), (14, 16, 80, 78), (17, 15, 79, 81), (16, 18, 82, 80), (19, 17, 81, 83), (18, 20, 84, 82), (21, 19, 83, 85), (20, 22, 86, 84), (23, 21, 85, 87), (22, 24, 88, 86), (25, 23, 87, 89), (24, 26, 90, 88), (27, 25, 89, 91), (26, 28, 92, 90), (29, 27, 91, 93), (28, 30, 94, 92), (31, 29, 93, 95), (30, 32, 96, 94), (33, 31, 95, 97), (32, 34, 98, 96), (35, 33, 97, 99), (34, 36, 100, 98), (37, 35, 99, 101), (36, 38, 102, 100), (39, 37, 101, 103), (38, 40, 104, 102), (41, 39, 103, 105), (40, 42, 106, 104), (43, 41, 105, 107), (42, 44, 108, 106), (45, 43, 107, 109), (44, 46, 110, 108), (47, 45, 109, 111), (46, 48, 112, 110), (49, 47, 111, 113), (48, 50, 114, 112), (51, 49, 113, 115), (50, 52, 116, 114), (53, 51, 115, 117), (52, 54, 118, 116), (55, 53, 117, 119), (54, 56, 120, 118), (57, 55, 119, 121), (56, 58, 122, 120), (59, 57, 121, 123), (58, 60, 124, 122), (61, 59, 123, 125), (60, 62, 126, 124), (63, 61, 125, 127), (62, 0, 64, 126), (1, 63, 127, 65)])
_uv = me_cylinder_006.uv_layers.new(name='UVMap')
_uv.uv.foreach_set('vector', [0.5968, 2.267, 0.5968, 2.831, 1.561, 2.831, 1.521, 2.267, 1.521, 2.267, 1.561, 2.831, 2.488, 2.831, 2.409, 2.267, 2.409, 2.267, 2.488, 2.831, 3.343, 2.831, 3.228, 2.267, 3.228, 2.267, 3.343, 2.831, 4.092, 2.831, 3.945, 2.267, -1.551, 2.267, -1.404, 2.831, -2.153, 2.831, -2.269, 2.267, 3.174, 2.267, 3.289, 2.831, 2.435, 2.831, 2.355, 2.267, 2.355, 2.267, 2.435, 2.831, 1.507, 2.831, 1.467, 2.267, 1.467, 2.267, 1.507, 2.831, 0.5431, 2.831, 0.5431, 2.267, 0.5431, 2.267, 0.5431, 2.831, -0.4212, 2.831, -0.3806, 2.267, -0.3806, 2.267, -0.4212, 2.831, -1.348, 2.831, -1.269, 2.267, -1.269, 2.267, -1.348, 2.831, -2.203, 2.831, -2.088, 2.267, -2.088, 2.267, -2.203, 2.831, -2.952, 2.831, -2.805, 2.267, -1.498, 2.267, -1.351, 2.831, -2.1, 2.831, -2.215, 2.267, 3.228, 2.267, 3.343, 2.831, 2.488, 2.831, 2.409, 2.267, 2.409, 2.267, 2.488, 2.831, 1.561, 2.831, 1.521, 2.267, 1.521, 2.267, 1.561, 2.831, 0.5968, 2.831, 0.5968, 2.267, 0.5968, 2.267, 0.5968, 2.831, -0.3674, 2.831, -0.3269, 2.267, -0.3269, 2.267, -0.3674, 2.831, -1.295, 2.831, -1.215, 2.267, -1.215, 2.267, -1.295, 2.831, -2.149, 2.831, -2.034, 2.267, -2.034, 2.267, -2.149, 2.831, -2.898, 2.831, -2.751, 2.267, 2.638, 2.267, 2.491, 2.831, 3.24, 2.831, 3.355, 2.267, -2.088, 2.267, -2.203, 2.831, -1.348, 2.831, -1.269, 2.267, -1.269, 2.267, -1.348, 2.831, -0.4211, 2.831, -0.3806, 2.267, -0.3806, 2.267, -0.4211, 2.831, 0.5431, 2.831, 0.5431, 2.267, 0.5431, 2.267, 0.5431, 2.831, 1.507, 2.831, 1.467, 2.267, 1.467, 2.267, 1.507, 2.831, 2.435, 2.831, 2.355, 2.267, 2.355, 2.267, 2.435, 2.831, 3.289, 2.831, 3.174, 2.267, 3.174, 2.267, 3.289, 2.831, 4.038, 2.831, 3.891, 2.267, 2.691, 2.267, 2.544, 2.831, 3.293, 2.831, 3.409, 2.267, -2.034, 2.267, -2.149, 2.831, -1.295, 2.831, -1.215, 2.267, -0.3269, 2.267, -0.3674, 2.831, 0.5968, 2.831, 0.5968, 2.267, -1.215, 2.267, -1.295, 2.831, -0.3674, 2.831, -0.3269, 2.267, 1.444, 2.292, 1.483, 2.842, 0.5968, 2.842, 0.5968, 2.292, 2.258, 2.292, 2.336, 2.842, 1.483, 2.842, 1.444, 2.292, 3.009, 2.292, 3.121, 2.842, 2.336, 2.842, 2.258, 2.292, -1.776, 2.292, -1.633, 2.842, -2.321, 2.842, -2.434, 2.292, 2.955, 2.292, 3.068, 2.842, 3.756, 2.842, 3.613, 2.292, 2.205, 2.292, 2.282, 2.842, 3.068, 2.842, 2.955, 2.292, 1.39, 2.292, 1.43, 2.842, 2.282, 2.842, 2.205, 2.292, 0.5431, 2.292, 0.5431, 2.842, 1.43, 2.842, 1.39, 2.292, -0.3039, 2.292, -0.3433, 2.842, 0.5431, 2.842, 0.5431, 2.292, -1.118, 2.292, -1.196, 2.842, -0.3433, 2.842, -0.3039, 2.292, -1.869, 2.292, -1.981, 2.842, -1.196, 2.842, -1.118, 2.292, 2.916, 2.292, 2.773, 2.842, 3.461, 2.842, 3.574, 2.292, 3.009, 2.292, 3.121, 2.842, 3.81, 2.842, 3.667, 2.292, 2.258, 2.292, 2.336, 2.842, 3.121, 2.842, 3.009, 2.292, 1.444, 2.292, 1.483, 2.842, 2.336, 2.842, 2.258, 2.292, 0.5968, 2.292, 0.5968, 2.842, 1.483, 2.842, 1.444, 2.292, -0.2502, 2.292, -0.2896, 2.842, 0.5968, 2.842, 0.5968, 2.292, -1.065, 2.292, -1.142, 2.842, -0.2896, 2.842, -0.2502, 2.292, -1.815, 2.292, -1.928, 2.842, -1.142, 2.842, -1.065, 2.292, 2.97, 2.292, 2.826, 2.842, 3.515, 2.842, 3.627, 2.292, -1.869, 2.292, -1.981, 2.842, -2.67, 2.842, -2.527, 2.292, -1.118, 2.292, -1.196, 2.842, -1.981, 2.842, -1.869, 2.292, -0.3039, 2.292, -0.3433, 2.842, -1.196, 2.842, -1.118, 2.292, 0.5431, 2.292, 0.5431, 2.842, -0.3433, 2.842, -0.3039, 2.292, 1.39, 2.292, 1.43, 2.842, 0.5431, 2.842, 0.5431, 2.292, 2.205, 2.292, 2.282, 2.842, 1.43, 2.842, 1.39, 2.292, 2.955, 2.292, 3.068, 2.842, 2.282, 2.842, 2.205, 2.292, -1.83, 2.292, -1.687, 2.842, -2.375, 2.842, -2.487, 2.292, -1.815, 2.292, -1.928, 2.842, -2.616, 2.842, -2.473, 2.292, -1.065, 2.292, -1.142, 2.842, -1.928, 2.842, -1.815, 2.292, 0.5968, 2.292, 0.5968, 2.842, -0.2896, 2.842, -0.2502, 2.292, -0.2502, 2.292, -0.2896, 2.842, -1.142, 2.842, -1.065, 2.292, 0.5968, -0.2057, 1.521, -0.2967, 1.444, -0.6827, 0.5968, -0.5993, 1.561, -0.09308, 0.5968, 0.001892, 0.5968, -0.397, 1.483, -0.4843, 1.521, -0.2967, 2.409, -0.5662, 2.258, -0.9298, 1.444, -0.6827, 2.488, -0.3744, 1.561, -0.09308, 1.483, -0.4843, 2.336, -0.7429, 2.409, -0.5662, 3.228, -1.004, 3.009, -1.331, 2.258, -0.9298, -2.1, -0.8311, -2.954, -0.3744, -3.107, -0.7429, -2.321, -1.163, 3.228, -1.004, 3.945, -1.593, 3.667, -1.871, 3.009, -1.331, -1.351, -1.446, -2.1, -0.8311, -2.321, -1.163, -1.633, -1.728, -1.498, -1.593, -0.9087, -2.31, -1.236, -2.529, -1.776, -1.871, -0.7361, -2.195, -1.351, -1.446, -1.633, -1.728, -1.068, -2.416, -0.9087, 3.132, -0.4711, 2.314, -0.8347, 2.163, -1.236, 2.914, -0.2793, 2.393, -0.7361, 3.248, -1.068, 3.026, -0.6478, 2.241, -0.4711, 2.314, -0.2017, 1.426, -0.5876, 1.349, -0.8347, 2.163, 0.001974, 1.466, -0.2793, 2.393, -0.6478, 2.241, -0.3892, 1.388, -0.2017, 1.426, -0.1107, 0.5018, -0.5042, 0.5018, -0.5876, 1.349, 0.09695, 0.5018, 0.001974, 1.466, -0.3892, 1.388, -0.3019, 0.5018, -0.1107, 0.5018, -0.2017, -0.422, -0.5876, -0.3452, -0.5042, 0.5018, 0.001974, -0.4625, 0.09695, 0.5018, -0.3019, 0.5018, -0.3892, -0.3847, -0.2017, -0.422, -0.4711, -1.31, -0.8347, -1.16, -0.5876, -0.3452, -0.2793, -1.39, 0.001974, -0.4625, -0.3892, -0.3847, -0.6478, -1.237, -0.4711, -1.31, -0.9087, -2.129, -1.236, -1.91, -0.8347, -1.16, -0.7361, 3.198, -0.2793, 4.053, -0.6478, 4.206, -1.068, 3.42, -0.9087, -2.129, -1.498, -2.846, -1.776, -2.568, -1.236, -1.91, -1.351, 2.449, -0.7361, 3.198, -1.068, 3.42, -1.633, 2.731, -1.498, 2.596, -2.215, 2.007, -2.434, 2.335, -1.776, 2.874, -2.1, 1.835, -1.351, 2.449, -1.633, 2.731, -2.321, 2.166, 3.228, 2.007, 2.409, 1.57, 2.258, 1.933, 3.009, 2.335, 2.488, 1.378, 3.343, 1.835, 3.121, 2.166, 2.336, 1.746, 2.409, 1.57, 1.521, 1.3, 1.444, 1.686, 2.258, 1.933, 1.561, 1.097, 2.488, 1.378, 2.336, 1.746, 1.483, 1.488, 1.521, 1.3, 0.5968, 1.209, 0.5968, 1.603, 1.444, 1.686, 0.5968, 1.002, 1.561, 1.097, 1.483, 1.488, 0.5968, 1.401, 0.5968, 1.209, -0.3269, 1.3, -0.2502, 1.686, 0.5968, 1.603, -0.3674, 1.097, 0.5968, 1.002, 0.5968, 1.401, -0.2896, 1.488, -0.3269, 1.3, -1.215, 1.57, -1.065, 1.933, -0.2502, 1.686, -1.295, 1.378, -0.3674, 1.097, -0.2896, 1.488, -1.142, 1.746, -1.215, 1.57, -2.034, 2.007, -1.815, 2.335, -1.065, 1.933, -2.149, 1.835, -1.295, 1.378, -1.142, 1.746, -1.928, 2.166, -2.034, 2.007, -2.751, 2.596, -2.473, 2.874, -1.815, 2.335, 2.544, 2.449, 3.293, 1.835, 3.515, 2.166, 2.826, 2.731, 2.691, 2.596, 2.102, 3.314, 2.43, 3.532, 2.97, 2.874, 1.93, 3.198, 2.544, 2.449, 2.826, 2.731, 2.261, 3.42, 2.102, -2.129, 1.665, -1.31, 2.028, -1.16, 2.43, -1.91, 1.473, -1.39, 1.93, -2.244, 2.261, -2.023, 1.841, -1.237, 1.665, -1.31, 1.395, -0.422, 1.781, -0.3452, 2.028, -1.16, 1.192, -0.4625, 1.473, -1.39, 1.841, -1.237, 1.583, -0.3847, 1.395, -0.422, 1.304, 0.5018, 1.698, 0.5018, 1.781, -0.3452, 1.097, 0.5018, 1.192, -0.4625, 1.583, -0.3847, 1.496, 0.5018, 1.304, 0.5018, 1.395, 1.426, 1.781, 1.349, 1.698, 0.5018, 1.192, 1.466, 1.097, 0.5018, 1.496, 0.5018, 1.583, 1.388, 1.395, 1.426, 1.665, 2.314, 2.028, 2.163, 1.781, 1.349, 1.473, 2.393, 1.192, 1.466, 1.583, 1.388, 1.841, 2.241, 1.665, 2.314, 2.102, 3.132, 2.43, 2.914, 2.028, 2.163, 1.93, -2.195, 1.473, -3.049, 1.841, -3.202, 2.261, -2.416, 2.102, 3.132, 2.691, 3.85, 2.97, 3.572, 2.43, 2.914, 2.544, -1.446, 1.93, -2.195, 2.261, -2.416, 2.826, -1.728, 2.691, -1.593, 3.409, -1.004, 3.627, -1.331, 2.97, -1.871, -2.149, -0.8311, -2.898, -1.446, -2.616, -1.728, -1.928, -1.163, -2.034, -1.004, -1.215, -0.5662, -1.065, -0.9297, -1.815, -1.331, -1.295, -0.3744, -2.149, -0.8311, -1.928, -1.163, -1.142, -0.7429, -1.215, -0.5662, -0.3269, -0.2967, -0.2502, -0.6827, -1.065, -0.9297, -0.3674, -0.09308, -1.295, -0.3744, -1.142, -0.7429, -0.2896, -0.4843, -0.3269, -0.2967, 0.5968, -0.2057, 0.5968, -0.5993, -0.2502, -0.6827, 0.5968, 0.001892, -0.3674, -0.09308, -0.2896, -0.4843, 0.5968, -0.397])
me_cylinder_006.materials.append(mat_1_ring)
me_cylinder_006.use_remesh_preserve_volume = False
me_cylinder_006.use_remesh_preserve_attributes = False
me_cylinder_006.use_mirror_vertex_groups = False
me_cylinder_006.update()
me_cylinder_004 = bpy.data.meshes.new('Cylinder.004')
me_cylinder_004.from_pydata([(-0.05992, -1.007, -0.2009), (-0.05992, -1.007, -0.08102), (-0.05992, -0.04239, -0.2009), (-0.05992, -0.04239, -0.08102), (0.05992, -1.007, -0.2009), (0.05992, -1.007, -0.08102), (0.05992, -0.04239, -0.2009), (0.05992, -0.04239, -0.08102), (1.062, -0.004731, -0.2009), (1.062, -0.004731, -0.08102), (0.09758, -0.004731, -0.2009), (0.09758, -0.004731, -0.08102), (1.062, 0.1151, -0.2009), (1.062, 0.1151, -0.08102), (0.09758, 0.1151, -0.2009), (0.09758, 0.1151, -0.08102), (0.05992, 1.117, -0.2009), (0.05992, 1.117, -0.08102), (0.05992, 0.1528, -0.2009), (0.05992, 0.1528, -0.08102), (-0.05992, 1.117, -0.2009), (-0.05992, 1.117, -0.08102), (-0.05992, 0.1528, -0.2009), (-0.05992, 0.1528, -0.08102), (-1.062, -0.004731, -0.2009), (-1.062, -0.004731, -0.08102), (-0.09758, -0.004731, -0.2009), (-0.09758, -0.004731, -0.08102), (-1.062, 0.1151, -0.2009), (-1.062, 0.1151, -0.08102), (-0.09758, 0.1151, -0.2009), (-0.09758, 0.1151, -0.08102)], [], [(1, 3, 2, 0), (3, 7, 6, 2), (7, 5, 4, 6), (5, 1, 0, 4), (0, 2, 6, 4), (5, 7, 3, 1), (9, 11, 10, 8), (11, 15, 14, 10), (15, 13, 12, 14), (13, 9, 8, 12), (8, 10, 14, 12), (13, 15, 11, 9), (17, 19, 18, 16), (19, 23, 22, 18), (23, 21, 20, 22), (21, 17, 16, 20), (16, 18, 22, 20), (21, 23, 19, 17), (25, 24, 26, 27), (27, 26, 30, 31), (31, 30, 28, 29), (29, 28, 24, 25), (24, 28, 30, 26), (29, 25, 27, 31)])
_uv = me_cylinder_004.uv_layers.new(name='UVMap')
_uv.uv.foreach_set('vector', [0.3125, 0.8895, 0.3125, 1.031e-08, 0.375, 0.0, 0.375, 0.8895, 0.3125, 1.0, 0.25, 1.0, 0.25, 0.8895, 0.3125, 0.8895, 1.477e-07, 0.8895, 0.0, 1.099e-07, 0.0625, 0.0, 0.0625, 0.8895, 0.4375, 1.0, 0.4375, 0.8895, 0.5, 0.8895, 0.5, 1.0, 0.75, 0.8895, 0.75, 0.0, 0.8125, 0.0, 0.8125, 0.8895, 0.5, 0.8895, 0.5, 1.374e-08, 0.5625, 0.0, 0.5625, 0.8895, 0.625, 0.8895, 0.625, 0.0, 0.6875, 0.0, 0.6875, 0.8895, 0.3125, 1.0, 0.3125, 0.8895, 0.375, 0.8895, 0.375, 1.0, 0.875, 0.0, 0.875, 0.8895, 0.8125, 0.8895, 0.8125, 6.87e-09, 0.1875, 1.0, 0.1875, 0.8895, 0.25, 0.8895, 0.25, 1.0, 0.9375, 0.8895, 0.9375, 0.0, 1.0, 0.0, 1.0, 0.8895, 0.1875, 0.0, 0.1875, 0.8895, 0.125, 0.8895, 0.125, 0.0, 0.0625, 0.8895, 0.0625, 4.122e-08, 0.125, 0.0, 0.125, 0.8895, 0.125, 0.8895, 0.1875, 0.8895, 0.1875, 1.0, 0.125, 1.0, 0.4375, 0.8895, 0.4375, 0.0, 0.5, 0.0, 0.5, 0.8895, 1.943e-09, 0.8895, 0.0625, 0.8895, 0.0625, 1.0, 0.0, 1.0, 0.25, 0.0, 0.25, 0.8895, 0.1875, 0.8895, 0.1875, 0.0, 0.6875, 0.8895, 0.6875, 0.0, 0.75, 1.374e-08, 0.75, 0.8895, 0.25, 0.0, 0.3125, 0.0, 0.3125, 0.8895, 0.25, 0.8895, 0.125, 0.8895, 0.125, 1.0, 0.0625, 1.0, 0.0625, 0.8895, 0.625, 0.8895, 0.5625, 0.8895, 0.5625, 0.0, 0.625, 0.0, 0.375, 1.0, 0.375, 0.8895, 0.4375, 0.8895, 0.4375, 1.0, 0.875, 0.0, 0.9375, 0.0, 0.9375, 0.8895, 0.875, 0.8895, 0.4375, 0.8895, 0.375, 0.8895, 0.375, 0.0, 0.4375, 1.374e-08])
me_cylinder_004.materials.append(mat_bottom_part)
me_cylinder_004.use_remesh_preserve_volume = False
me_cylinder_004.use_remesh_preserve_attributes = False
me_cylinder_004.use_mirror_vertex_groups = False
me_cylinder_004.update()
me_cylinder_002 = bpy.data.meshes.new('Cylinder.002')
me_cylinder_002.from_pydata([(-0.211, 1.061, -0.02472), (-0.4139, 0.9992, -0.02472), (-0.6009, 0.8992, -0.02472), (-0.7647, 0.7647, -0.02472), (-0.8992, 0.6009, -0.02472), (-0.9992, 0.4139, -0.02472), (-1.061, 0.211, -0.02472), (-1.082, 8.703e-07, -0.02472), (-1.061, -0.211, -0.02472), (-0.9992, -0.4139, -0.02472), (-0.8992, -0.6009, -0.02472), (-0.7647, -0.7647, -0.02472), (-0.6009, -0.8992, -0.02472), (-0.4139, -0.9992, -0.02472), (-0.211, -1.061, -0.02472), (-4.12e-07, -1.082, -0.02472), (0.211, -1.061, -0.02472), (0.4139, -0.9992, -0.02472), (0.6009, -0.8992, -0.02472), (0.7647, -0.7647, -0.02472), (0.8992, -0.6009, -0.02472), (0.9992, -0.4139, -0.02472), (1.061, -0.211, -0.02472), (1.082, -9.23e-08, -0.02472), (1.061, 0.211, -0.02472), (0.9992, 0.4139, -0.02472), (0.8992, 0.6009, -0.02472), (0.7647, 0.7647, -0.02472), (0.6009, 0.8992, -0.02472), (0.4139, 0.9992, -0.02472), (0.211, 1.061, -0.02472), (-5.96e-08, 1.082, -0.02472), (-0.211, 1.061, -0.08102), (-0.4139, 0.9992, -0.08102), (-0.6009, 0.8992, -0.08102), (-0.7647, 0.7647, -0.08102), (-0.8992, 0.6009, -0.08102), (-0.9992, 0.4139, -0.08102), (-1.061, 0.211, -0.08102), (-1.082, 8.703e-07, -0.08102), (-1.061, -0.211, -0.08102), (-0.9992, -0.4139, -0.08102), (-0.8992, -0.6009, -0.08102), (-0.7647, -0.7647, -0.08102), (-0.6009, -0.8992, -0.08102), (-0.4139, -0.9992, -0.08102), (-0.211, -1.061, -0.08102), (-4.12e-07, -1.082, -0.08102), (0.211, -1.061, -0.08102), (0.4139, -0.9992, -0.08102), (0.6009, -0.8992, -0.08102), (0.7647, -0.7647, -0.08102), (0.8992, -0.6009, -0.08102), (0.9992, -0.4139, -0.08102), (1.061, -0.211, -0.08102), (1.082, -9.23e-08, -0.08102), (1.061, 0.211, -0.08102), (0.9992, 0.4139, -0.08102), (0.8992, 0.6009, -0.08102), (0.7647, 0.7647, -0.08102), (0.6009, 0.8992, -0.08102), (0.4139, 0.9992, -0.08102), (0.211, 1.061, -0.08102), (-5.96e-08, 1.082, -0.08102), (-5.96e-08, -2.384e-07, -0.0154)], [], [(22, 21, 53, 54), (0, 31, 63, 32), (23, 22, 54, 55), (6, 5, 37, 38), (18, 17, 49, 50), (19, 18, 50, 51), (3, 2, 34, 35), (14, 13, 45, 46), (15, 14, 46, 47), (31, 30, 62, 63), (10, 9, 41, 42), (11, 10, 42, 43), (29, 28, 60, 61), (7, 6, 38, 39), (28, 27, 59, 60), (25, 24, 56, 57), (1, 0, 32, 33), (24, 23, 55, 56), (21, 20, 52, 53), (20, 19, 51, 52), (4, 3, 35, 36), (17, 16, 48, 49), (16, 15, 47, 48), (2, 1, 33, 34), (13, 12, 44, 45), (12, 11, 43, 44), (30, 29, 61, 62), (8, 7, 39, 40), (9, 8, 40, 41), (26, 25, 57, 58), (5, 4, 36, 37), (27, 26, 58, 59), (21, 22, 64), (31, 0, 64), (22, 23, 64), (5, 6, 64), (17, 18, 64), (18, 19, 64), (2, 3, 64), (13, 14, 64), (14, 15, 64), (30, 31, 64), (9, 10, 64), (10, 11, 64), (28, 29, 64), (6, 7, 64), (27, 28, 64), (24, 25, 64), (0, 1, 64), (23, 24, 64), (20, 21, 64), (19, 20, 64), (3, 4, 64), (16, 17, 64), (15, 16, 64), (1, 2, 64), (12, 13, 64), (11, 12, 64), (29, 30, 64), (7, 8, 64), (8, 9, 64), (25, 26, 64), (4, 5, 64), (26, 27, 64), (38, 37, 64), (50, 49, 64), (51, 50, 64), (35, 34, 64), (46, 45, 64), (47, 46, 64), (63, 62, 64), (42, 41, 64), (43, 42, 64), (61, 60, 64), (39, 38, 64), (60, 59, 64), (57, 56, 64), (33, 32, 64), (56, 55, 64), (53, 52, 64), (52, 51, 64), (36, 35, 64), (49, 48, 64), (48, 47, 64), (34, 33, 64), (45, 44, 64), (44, 43, 64), (62, 61, 64), (40, 39, 64), (41, 40, 64), (58, 57, 64), (37, 36, 64), (59, 58, 64), (54, 53, 64), (32, 63, 64), (55, 54, 64)])
_uv = me_cylinder_002.uv_layers.new(name='UVMap')
_uv.uv.foreach_set('vector', [3.916, -1.739, 3.916, -2.131, 4.104, -2.131, 4.104, -1.739, 4.481, -3.204, 4.481, -2.878, 4.293, -2.878, 4.293, -3.204, 3.916, -1.354, 3.916, -1.739, 4.104, -1.739, 4.104, -1.354, 3.727, -1.632, 3.727, -2.016, 3.916, -2.016, 3.916, -1.632, 3.916, -3.204, 3.916, -3.481, 4.104, -3.481, 4.104, -3.204, 3.916, -2.878, 3.916, -3.204, 4.104, -3.204, 4.104, -2.878, 3.727, -2.793, 3.727, -3.155, 3.916, -3.155, 3.916, -2.793, 4.293, -2.408, 4.293, -2.016, 4.104, -2.016, 4.104, -2.408, 4.293, -2.793, 4.293, -2.408, 4.104, -2.408, 4.104, -2.793, 4.481, -2.878, 4.481, -2.516, 4.293, -2.516, 4.293, -2.878, 4.293, -0.9434, 4.293, -0.6661, 4.104, -0.6661, 4.104, -0.9434, 4.293, -1.269, 4.293, -0.9434, 4.104, -0.9434, 4.104, -1.269, 4.481, -2.131, 4.481, -1.739, 4.293, -1.739, 4.293, -2.131, 3.727, -1.269, 3.727, -1.632, 3.916, -1.632, 3.916, -1.269, 4.481, -1.739, 4.481, -1.354, 4.293, -1.354, 4.293, -1.739, 3.916, -0.6661, 3.916, -0.9921, 4.104, -0.9921, 4.104, -0.6661, 4.481, -3.481, 4.481, -3.204, 4.293, -3.204, 4.293, -3.481, 3.916, -0.9921, 3.916, -1.354, 4.104, -1.354, 4.104, -0.9921, 3.916, -2.131, 3.916, -2.516, 4.104, -2.516, 4.104, -2.131, 3.916, -2.516, 3.916, -2.878, 4.104, -2.878, 4.104, -2.516, 3.727, -2.408, 3.727, -2.793, 3.916, -2.793, 3.916, -2.408, 4.293, -3.481, 4.293, -3.155, 4.104, -3.155, 4.104, -3.481, 4.293, -3.155, 4.293, -2.793, 4.104, -2.793, 4.104, -3.155, 3.727, -3.155, 3.727, -3.481, 3.916, -3.481, 3.916, -3.155, 4.293, -2.016, 4.293, -1.632, 4.104, -1.632, 4.104, -2.016, 4.293, -1.632, 4.293, -1.269, 4.104, -1.269, 4.104, -1.632, 4.481, -2.516, 4.481, -2.131, 4.293, -2.131, 4.293, -2.516, 3.727, -0.9434, 3.727, -1.269, 3.916, -1.269, 3.916, -0.9434, 3.727, -0.6661, 3.727, -0.9434, 3.916, -0.9434, 3.916, -0.6661, 4.481, -0.9921, 4.481, -0.6661, 4.293, -0.6661, 4.293, -0.9921, 3.727, -2.016, 3.727, -2.408, 3.916, -2.408, 3.916, -2.016, 4.481, -1.354, 4.481, -0.9921, 4.293, -0.9921, 4.293, -1.354, 3.317, -0.5477, 2.922, -0.2217, 0.1229, -1.491, -2.677, -0.2217, -3.071, -0.5477, 0.1229, -1.491, 2.922, -0.2217, 2.42, 0.05559, 0.1229, -1.491, -3.071, -2.434, -2.677, -2.76, 0.1229, -1.491, 3.589, -2.071, 3.727, -1.687, 0.1229, -1.491, 3.727, -1.687, 3.727, -1.295, 0.1229, -1.491, -3.481, -1.295, -3.481, -1.687, 0.1229, -1.491, 1.83, -3.255, 2.42, -3.037, 0.1229, -1.491, 2.42, -3.037, 2.922, -2.76, 0.1229, -1.491, -2.175, 0.05559, -2.677, -0.2217, 0.1229, -1.491, -0.9284, -3.405, -0.2321, -3.481, 0.1229, -1.491, -0.2321, -3.481, 0.4779, -3.481, 0.1229, -1.491, -0.9284, 0.4235, -1.584, 0.2734, 0.1229, -1.491, -2.677, -2.76, -2.175, -3.037, 0.1229, -1.491, -0.2321, 0.5, -0.9284, 0.4235, 0.1229, -1.491, 1.83, 0.2734, 1.174, 0.4235, 0.1229, -1.491, -3.071, -0.5477, -3.343, -0.91, 0.1229, -1.491, 2.42, 0.05559, 1.83, 0.2734, 0.1229, -1.491, 3.589, -0.91, 3.317, -0.5477, 0.1229, -1.491, 3.727, -1.295, 3.589, -0.91, 0.1229, -1.491, -3.481, -1.687, -3.343, -2.071, 0.1229, -1.491, 3.317, -2.434, 3.589, -2.071, 0.1229, -1.491, 2.922, -2.76, 3.317, -2.434, 0.1229, -1.491, -3.343, -0.91, -3.481, -1.295, 0.1229, -1.491, 1.174, -3.405, 1.83, -3.255, 0.1229, -1.491, 0.4779, -3.481, 1.174, -3.405, 0.1229, -1.491, -1.584, 0.2734, -2.175, 0.05559, 0.1229, -1.491, -2.175, -3.037, -1.584, -3.255, 0.1229, -1.491, -1.584, -3.255, -0.9284, -3.405, 0.1229, -1.491, 1.174, 0.4235, 0.4779, 0.5, 0.1229, -1.491, -3.343, -2.071, -3.071, -2.434, 0.1229, -1.491, 0.4779, 0.5, -0.2321, 0.5, 0.1229, -1.491, -3.343, 3.071, -3.481, 2.687, 0.1229, 2.491, 3.317, 3.434, 2.922, 3.76, 0.1229, 2.491, 3.589, 3.071, 3.317, 3.434, 0.1229, 2.491, -3.343, 1.91, -3.071, 1.548, 0.1229, 2.491, 1.174, 4.405, 0.4779, 4.481, 0.1229, 2.491, 1.83, 4.255, 1.174, 4.405, 0.1229, 2.491, -1.584, 0.7266, -0.9284, 0.5765, 0.1229, 2.491, -1.584, 4.255, -2.175, 4.037, 0.1229, 2.491, -0.9284, 4.405, -1.584, 4.255, 0.1229, 2.491, -0.2321, 0.5, 0.4779, 0.5, 0.1229, 2.491, -3.071, 3.434, -3.343, 3.071, 0.1229, 2.491, 0.4779, 0.5, 1.174, 0.5765, 0.1229, 2.491, 2.42, 0.9444, 2.922, 1.222, 0.1229, 2.491, -2.677, 1.222, -2.175, 0.9444, 0.1229, 2.491, 2.922, 1.222, 3.317, 1.548, 0.1229, 2.491, 3.727, 2.295, 3.727, 2.687, 0.1229, 2.491, 3.727, 2.687, 3.589, 3.071, 0.1229, 2.491, -3.481, 2.295, -3.343, 1.91, 0.1229, 2.491, 2.922, 3.76, 2.42, 4.037, 0.1229, 2.491, 2.42, 4.037, 1.83, 4.255, 0.1229, 2.491, -3.071, 1.548, -2.677, 1.222, 0.1229, 2.491, 0.4779, 4.481, -0.2321, 4.481, 0.1229, 2.491, -0.2321, 4.481, -0.9284, 4.405, 0.1229, 2.491, -0.9284, 0.5765, -0.2321, 0.5, 0.1229, 2.491, -2.677, 3.76, -3.071, 3.434, 0.1229, 2.491, -2.175, 4.037, -2.677, 3.76, 0.1229, 2.491, 1.83, 0.7266, 2.42, 0.9444, 0.1229, 2.491, -3.481, 2.687, -3.481, 2.295, 0.1229, 2.491, 1.174, 0.5765, 1.83, 0.7266, 0.1229, 2.491, 3.589, 1.91, 3.727, 2.295, 0.1229, 2.491, -2.175, 0.9444, -1.584, 0.7266, 0.1229, 2.491, 3.317, 1.548, 3.589, 1.91, 0.1229, 2.491])
me_cylinder_002.materials.append(mat_3_ring)
me_cylinder_002.use_remesh_preserve_volume = False
me_cylinder_002.use_remesh_preserve_attributes = False
me_cylinder_002.use_mirror_vertex_groups = False
me_cylinder_002.update()
me_cylinder_001 = bpy.data.meshes.new('Cylinder.001')
me_cylinder_001.from_pydata([(-0.01446, -1.002, -0.009004), (0.01446, -1.002, -0.009004), (-0.0229, 1.722, 2.604), (-0.3136, 1.694, 2.604), (-0.3585, 1.685, 2.604), (-0.638, 1.6, 2.604), (-0.6803, 1.583, 2.604), (-0.9379, 1.445, 2.604), (-0.1891, 1.065, -0.009004), (-0.02227, 1.081, -0.009004), (-0.3932, 1.008, -0.009004), (-0.2328, 1.056, -0.009004), (-0.9759, 1.419, 2.604), (-1.202, 1.234, 2.604), (-0.9905, 0.4344, -0.009004), (-0.9115, 0.5822, -0.009004), (-1.081, 0.02227, -0.009004), (-1.065, 0.1891, -0.009004), (-1.065, -0.1891, -0.009004), (-1.081, -0.02227, -0.009004), (-1.685, -0.3585, 2.604), (-1.6, -0.638, 2.604), (-1.583, -0.6803, 2.604), (-1.445, -0.9379, 2.604), (-0.7804, -0.7489, -0.009004), (-0.8867, -0.6193, -0.009004), (-0.6193, -0.8867, -0.009004), (-0.7489, -0.7804, -0.009004), (-0.9379, -1.445, 2.604), (-0.6803, -1.583, 2.604), (-0.638, -1.6, 2.604), (-0.3585, -1.685, 2.604), (-0.02227, -1.081, -0.009004), (-0.1891, -1.065, -0.009004), (0.1891, -1.065, -0.009004), (0.02227, -1.081, -0.009004), (0.3585, -1.685, 2.604), (0.638, -1.6, 2.604), (0.6803, -1.583, 2.604), (0.9379, -1.445, 2.604), (0.7489, -0.7804, -0.009004), (0.6193, -0.8867, -0.009004), (0.8867, -0.6193, -0.009004), (0.7804, -0.7489, -0.009004), (1.445, -0.9379, 2.604), (1.583, -0.6803, 2.604), (1.6, -0.638, 2.604), (1.685, -0.3585, 2.604), (1.081, -0.02227, -0.009004), (1.065, -0.1891, -0.009004), (1.065, 0.1891, -0.009004), (1.081, 0.02227, -0.009004), (1.685, 0.3585, 2.604), (1.6, 0.638, 2.604), (1.583, 0.6803, 2.604), (1.445, 0.9379, 2.604), (0.7804, 0.7489, -0.009004), (0.8867, 0.6193, -0.009004), (0.6193, 0.8867, -0.009004), (0.7489, 0.7804, -0.009004), (0.9379, 1.445, 2.604), (0.6803, 1.583, 2.604), (0.638, 1.6, 2.604), (0.3585, 1.685, 2.604), (-1.694, 0.3136, 2.604), (-1.722, 0.0229, 2.604), (-1.722, -0.02289, 2.604), (-1.694, -0.3136, 2.604), (-1.008, -0.3932, -0.009004), (-1.056, -0.2328, -0.009004), (-0.9115, -0.5822, -0.009004), (-0.9905, -0.4344, -0.009004), (-1.419, -0.9759, 2.604), (-1.234, -1.202, 2.604), (-1.202, -1.234, 2.604), (-0.9759, -1.419, 2.604), (-0.4344, -0.9905, -0.009004), (-0.5822, -0.9115, -0.009004), (-0.2328, -1.056, -0.009004), (-0.3932, -1.008, -0.009004), (-0.3136, -1.694, 2.604), (-0.0229, -1.722, 2.604), (0.02289, -1.722, 2.604), (0.3136, -1.694, 2.604), (0.3932, -1.008, -0.009004), (0.2328, -1.056, -0.009004), (0.5822, -0.9115, -0.009004), (0.4344, -0.9905, -0.009004), (0.9759, -1.419, 2.604), (1.202, -1.234, 2.604), (1.234, -1.202, 2.604), (1.419, -0.9759, 2.604), (0.9905, -0.4344, -0.009004), (0.9115, -0.5822, -0.009004), (1.056, -0.2328, -0.009004), (1.008, -0.3932, -0.009004), (1.694, -0.3136, 2.604), (1.722, -0.0229, 2.604), (1.722, 0.02289, 2.604), (1.694, 0.3136, 2.604), (1.008, 0.3932, -0.009004), (1.056, 0.2328, -0.009004), (0.9115, 0.5822, -0.009004), (0.9905, 0.4344, -0.009004), (1.419, 0.9759, 2.604), (1.234, 1.202, 2.604), (1.202, 1.234, 2.604), (0.9759, 1.419, 2.604), (0.4344, 0.9905, -0.009004), (0.5822, 0.9115, -0.009004), (0.2328, 1.056, -0.009004), (0.3932, 1.008, -0.009004), (0.02227, 1.081, -0.009004), (0.1891, 1.065, -0.009004), (0.3136, 1.694, 2.604), (0.02289, 1.722, 2.604), (-0.5822, 0.9115, -0.009004), (-0.4344, 0.9905, -0.009004), (-0.7489, 0.7804, -0.009004), (-0.6193, 0.8867, -0.009004), (-1.234, 1.202, 2.604), (-1.419, 0.9759, 2.604), (-0.8867, 0.6193, -0.009004), (-0.7803, 0.7489, -0.009004), (-1.445, 0.9379, 2.604), (-1.582, 0.6803, 2.604), (-1.6, 0.638, 2.604), (-1.685, 0.3585, 2.604), (-1.056, 0.2328, -0.009004), (-1.008, 0.3932, -0.009004), (-0.884, -1.344, 2.604), (-0.6264, -1.482, 2.604), (0.6048, 1.491, 2.604), (0.3253, 1.575, 2.604), (-1.331, -0.9035, 2.604), (-1.146, -1.129, 2.604), (0.1996, 0.9469, -0.009004), (1.129, 1.146, 2.604), (0.6764, 0.6921, -0.009004), (-0.9035, 1.331, 2.604), (-0.5468, 0.7984, -0.009004), (-1.609, 0.0117, 2.604), (-0.9676, 0.01107, -0.009004), (-1.58, -0.3024, 2.604), (-0.9512, -0.1779, -0.009004), (1.344, -0.884, 2.604), (1.482, -0.6264, 2.604), (0.3805, 0.8897, -0.009004), (0.5284, 0.8107, -0.009004), (0.884, 1.344, 2.604), (1.146, 1.129, 2.604), (0.6921, 0.6764, -0.009004), (0.3253, -1.575, 2.604), (0.1996, -0.9469, -0.009004), (-0.1996, -0.9469, -0.009004), (-0.3601, -0.8982, -0.009004), (-0.3024, -1.58, 2.604), (-0.0117, -1.609, 2.604), (0.8982, 0.3601, -0.009004), (0.9469, 0.1996, -0.009004), (0.3024, 1.58, 2.604), (0.0117, 1.609, 2.604), (0.1779, 0.9512, -0.009004), (-1.344, -0.884, 2.604), (-0.8107, -0.5284, -0.009004), (0.7984, -0.5468, -0.009004), (0.6921, -0.6764, -0.009004), (1.491, -0.6048, 2.604), (1.575, -0.3253, 2.604), (0.8107, 0.5284, -0.009004), (0.8897, 0.3805, -0.009004), (-0.7984, 0.5468, -0.009004), (-0.6921, 0.6764, -0.009004), (1.331, 0.9035, 2.604), (0.7984, 0.5468, -0.009004), (1.344, 0.884, 2.604), (0.9469, -0.1996, -0.009004), (1.331, -0.9035, 2.604), (0.6048, -1.491, 2.604), (0.3601, -0.8982, -0.009004), (-1.58, 0.3024, 2.604), (-0.9512, 0.1779, -0.009004), (-1.146, 1.129, 2.604), (0.6264, -1.482, 2.604), (0.3805, -0.8897, -0.009004), (0.9035, -1.331, 2.604), (0.5468, -0.7984, -0.009004), (-0.0117, 1.609, 2.604), (-0.3024, 1.58, 2.604), (-0.3253, 1.575, 2.604), (-0.6048, 1.491, 2.604), (-0.6264, 1.482, 2.604), (-0.884, 1.344, 2.604), (-0.1779, 0.9512, -0.009004), (-0.01107, 0.9676, -0.009004), (-0.3601, 0.8982, -0.009004), (-0.1996, 0.9469, -0.009004), (-1.129, 1.146, 2.604), (-0.8897, 0.3805, -0.009004), (-0.8107, 0.5284, -0.009004), (-0.9676, -0.01107, -0.009004), (-1.575, -0.3253, 2.604), (-1.491, -0.6048, 2.604), (-1.482, -0.6264, 2.604), (-0.6921, -0.6764, -0.009004), (-0.7984, -0.5468, -0.009004), (-0.5468, -0.7984, -0.009004), (-0.6764, -0.6921, -0.009004), (-0.6048, -1.491, 2.604), (-0.3253, -1.575, 2.604), (-0.01107, -0.9676, -0.009004), (-0.1779, -0.9512, -0.009004), (0.1779, -0.9512, -0.009004), (0.01107, -0.9676, -0.009004), (0.884, -1.344, 2.604), (0.6764, -0.6921, -0.009004), (0.9676, -0.01107, -0.009004), (0.9512, -0.1779, -0.009004), (0.9512, 0.1779, -0.009004), (0.9676, 0.01107, -0.009004), (1.575, 0.3253, 2.604), (1.491, 0.6048, 2.604), (1.482, 0.6264, 2.604), (0.5468, 0.7984, -0.009004), (0.6264, 1.482, 2.604), (-1.609, -0.0117, 2.604), (-0.8982, -0.3601, -0.009004), (-0.9469, -0.1996, -0.009004), (-0.8897, -0.3805, -0.009004), (-1.129, -1.146, 2.604), (-0.9035, -1.331, 2.604), (-0.3805, -0.8897, -0.009004), (-0.5284, -0.8107, -0.009004), (0.0117, -1.609, 2.604), (0.3024, -1.58, 2.604), (0.5284, -0.8107, -0.009004), (1.129, -1.146, 2.604), (1.146, -1.129, 2.604), (0.8897, -0.3805, -0.009004), (0.8107, -0.5284, -0.009004), (0.8982, -0.3601, -0.009004), (1.58, -0.3024, 2.604), (1.609, -0.0117, 2.604), (1.609, 0.0117, 2.604), (1.58, 0.3024, 2.604), (0.9035, 1.331, 2.604), (0.3601, 0.8982, -0.009004), (0.01107, 0.9676, -0.009004), (-0.5284, 0.8107, -0.009004), (-0.3805, 0.8897, -0.009004), (-0.6764, 0.6921, -0.009004), (-1.331, 0.9035, 2.604), (-1.344, 0.884, 2.604), (-1.482, 0.6264, 2.604), (-1.491, 0.6048, 2.604), (-1.575, 0.3253, 2.604), (-0.9469, 0.1996, -0.009004), (-0.8982, 0.3601, -0.009004)], [], [(74, 229, 207, 27), (102, 169, 175, 55), (40, 89, 88, 41), (10, 5, 4, 11), (68, 21, 20, 69), (26, 75, 74, 27), (86, 39, 38, 87), (18, 67, 66, 19), (24, 73, 72, 25), (92, 45, 44, 93), (122, 121, 120, 123), (16, 65, 64, 17), (128, 127, 126, 129), (118, 13, 12, 119), (78, 31, 30, 79), (84, 37, 36, 85), (76, 29, 28, 77), (34, 83, 82, 35), (116, 7, 6, 117), (42, 91, 90, 43), (32, 81, 80, 33), (70, 23, 22, 71), (14, 125, 124, 15), (8, 3, 2, 9), (94, 47, 46, 95), (48, 97, 96, 49), (50, 99, 98, 51), (100, 53, 52, 101), (102, 55, 54, 103), (56, 105, 104, 57), (58, 107, 106, 59), (108, 61, 60, 109), (110, 63, 62, 111), (112, 115, 114, 113), (120, 182, 172, 123), (38, 183, 184, 87), (42, 165, 177, 91), (64, 180, 181, 17), (50, 218, 244, 99), (46, 167, 240, 95), (6, 191, 249, 117), (128, 256, 255, 127), (58, 223, 245, 107), (53, 100, 158, 221), (24, 204, 135, 73), (4, 189, 196, 11), (8, 193, 188, 3), (116, 248, 192, 7), (84, 179, 178, 37), (54, 222, 170, 103), (106, 137, 138, 59), (88, 185, 186, 41), (97, 48, 216, 242), (43, 90, 237, 166), (79, 30, 208, 155), (114, 160, 162, 113), (94, 176, 168, 47), (49, 96, 241, 217), (56, 151, 150, 105), (76, 231, 131, 29), (28, 130, 232, 77), (40, 215, 236, 89), (21, 68, 226, 202), (44, 145, 239, 93), (52, 220, 159, 101), (16, 142, 141, 65), (2, 187, 194, 9), (86, 235, 214, 39), (36, 152, 153, 85), (70, 164, 163, 23), (78, 154, 209, 31), (22, 203, 228, 71), (60, 149, 148, 109), (80, 156, 211, 33), (118, 250, 197, 13), (18, 144, 143, 67), (19, 66, 225, 200), (34, 212, 234, 83), (98, 243, 219, 51), (92, 238, 146, 45), (10, 195, 190, 5), (0, 210, 157, 81, 32), (26, 206, 230, 75), (104, 173, 174, 57), (112, 247, 161, 115), (124, 252, 199, 15), (126, 254, 257, 129), (62, 132, 246, 111), (69, 20, 201, 227), (119, 12, 139, 140), (61, 108, 147, 224), (121, 122, 171, 251), (1, 35, 82, 233, 213), (72, 134, 205, 25), (247, 162, 160, 161), (136, 246, 132, 133), (147, 148, 149, 224), (223, 138, 137, 245), (151, 174, 173, 150), (169, 170, 222, 175), (158, 159, 220, 221), (218, 219, 243, 244), (216, 217, 241, 242), (176, 240, 167, 168), (193, 194, 187, 188), (198, 199, 252, 253), (164, 228, 203, 163), (210, 211, 156, 157), (165, 166, 237, 177), (248, 249, 191, 192), (212, 213, 233, 234), (231, 232, 130, 131), (179, 153, 152, 178), (154, 155, 208, 209), (250, 140, 139, 197), (256, 257, 254, 255), (142, 181, 180, 141), (171, 172, 182, 251), (238, 239, 145, 146), (204, 205, 134, 135), (144, 200, 225, 143), (235, 184, 183, 214), (206, 207, 229, 230), (226, 227, 201, 202), (195, 196, 189, 190), (215, 186, 185, 236), (110, 136, 133, 63), (125, 14, 198, 253)])
_uv = me_cylinder_001.uv_layers.new(name='UVMap')
_uv.uv.foreach_set('vector', [2.509, -1.725, 2.498, -1.677, 1.236, -1.677, 1.247, -1.725, 1.242, 0.9948, 1.229, 0.9427, 2.496, 0.9427, 2.509, 0.9948, -1.267, 1.202, -2.504, 1.259, -2.5, 1.125, -1.266, 1.125, -1.49, 3.098, -0.2558, 3.098, -0.2534, 3.233, -1.489, 3.176, -2.504, 1.394, -1.259, 1.394, -1.257, 1.529, -2.503, 1.471, -0.01578, 0.6871, -1.266, 0.7409, -1.259, 0.6144, -0.01214, 0.6144, -1.269, 2.181, -2.504, 2.215, -2.504, 2.078, -1.269, 2.103, -1.257, 1.402, -0.01007, 1.402, -0.003885, 1.529, -1.253, 1.475, -1.258, 1.337, -2.504, 1.394, -2.502, 1.259, -1.257, 1.259, -2.494, -0.9665, -1.245, -0.9665, -1.262, -0.8548, -2.504, -0.9024, -0.2452, 3.243, 0.9971, 3.243, 0.9829, 3.368, -0.2533, 3.315, 1.243, -0.4256, -0.00664, -0.3772, -0.02014, -0.4909, 1.235, -0.4909, 2.464, 2.174, 1.209, 2.215, 1.196, 2.118, 2.456, 2.118, -0.0412, 1.609, -1.277, 1.666, -1.274, 1.532, -0.03922, 1.532, 2.46, 2.311, 1.213, 2.352, 1.196, 2.255, 2.45, 2.255, -1.49, 3.233, -0.2558, 3.233, -0.2533, 3.368, -1.489, 3.311, -0.01238, -0.7182, 1.243, -0.7182, 1.23, -0.6051, -0.02014, -0.6533, -0.01631, 0.9408, -1.252, 0.9948, -1.266, 0.8679, -0.0241, 0.8679, -1.269, 2.044, -2.504, 2.078, -2.504, 1.941, -1.269, 1.965, -0.2452, 3.108, 0.9971, 3.108, 0.9829, 3.233, -0.2534, 3.18, -1.247, -0.5615, -2.487, -0.5128, -2.504, -0.627, -1.256, -0.627, -2.504, 2.383, -1.259, 2.352, -1.259, 2.49, -2.504, 2.461, -0.01054, -1.056, 1.238, -1.056, 1.221, -0.9439, -0.02014, -0.9915, -0.01636, 0.8138, -1.252, 0.8679, -1.266, 0.7409, -0.02416, 0.7409, 2.455, 1.625, 1.208, 1.666, 1.191, 1.569, 2.446, 1.569, -1.246, -0.4473, -2.487, -0.3987, -2.504, -0.5128, -1.255, -0.5128, -0.006775, 1.34, -1.243, 1.394, -1.257, 1.267, -0.01447, 1.267, -1.49, 3.368, -0.2548, 3.368, -0.2524, 3.504, -1.489, 3.446, -1.268, 2.319, -2.504, 2.352, -2.504, 2.215, -1.268, 2.24, -0.2532, 2.904, -1.49, 2.961, -1.487, 2.827, -0.2513, 2.827, -0.2514, 2.567, 0.9917, 2.567, 0.9777, 2.692, -0.2595, 2.638, -0.0107, -0.9439, 1.239, -0.9439, 1.222, -0.8321, -0.02014, -0.8797, 2.455, 0.5731, 1.208, 0.6144, 1.191, 0.5173, 2.445, 0.5173, 1.237, -0.5396, -0.003656, -0.4909, -0.02014, -0.6051, 1.227, -0.6051, -1.301, -1.605, -1.29, -1.653, -0.0281, -1.653, -0.03899, -1.605, 1.23, 1.394, 1.243, 1.342, 2.51, 1.342, 2.497, 1.394, -1.291, -1.653, -1.301, -1.701, -0.04067, -1.701, -0.03007, -1.653, -0.03007, -1.653, -0.02127, -1.697, 1.234, -1.697, 1.225, -1.653, 1.25, -0.8832, 1.239, -0.9319, 2.502, -0.9319, 2.513, -0.8832, 2.223, 3.504, 2.229, 3.466, 3.478, 3.466, 3.471, 3.504, -0.2103, 2.505, -0.223, 2.557, -1.49, 2.557, -1.477, 2.505, 3.473, 2.885, 3.48, 2.923, 2.229, 2.923, 2.222, 2.885, 2.496, -1.773, 2.506, -1.725, 1.246, -1.725, 1.236, -1.773, 2.509, 1.342, 1.243, 1.342, 1.23, 1.29, 2.497, 1.29, 1.25, -0.995, 1.238, -1.046, 2.503, -1.046, 2.515, -0.995, 2.512, -1.107, 2.499, -1.056, 1.234, -1.056, 1.246, -1.107, 2.494, -1.58, 2.504, -1.532, 1.246, -1.532, 1.236, -1.58, 1.242, 0.9427, 1.229, 0.8905, 2.496, 0.8905, 2.509, 0.9427, 2.499, -0.8209, 2.511, -0.7696, 1.245, -0.7696, 1.233, -0.8209, -0.02155, -1.508, -0.03425, -1.456, -1.301, -1.456, -1.289, -1.508, 1.236, -1.629, 1.247, -1.677, 2.509, -1.677, 2.498, -1.629, 2.511, -1.432, 2.499, -1.381, 1.236, -1.381, 1.248, -1.432, -0.03403, -1.972, -1.292, -1.972, -1.301, -2.016, -0.04331, -2.016, 1.246, -1.629, 2.504, -1.629, 2.494, -1.58, 1.236, -1.58, 1.243, -2.504, 2.499, -2.504, 2.492, -2.466, 1.236, -2.466, 1.235, -1.785, 1.226, -1.741, -0.03007, -1.741, -0.02118, -1.785, 1.217, -2.482, 1.223, -2.444, -0.02761, -2.444, -0.03447, -2.482, 1.225, -1.697, -0.03007, -1.697, -0.02127, -1.741, 1.234, -1.741, 1.251, -0.8321, 1.239, -0.8832, 2.503, -0.8832, 2.515, -0.8321, 1.244, -2.215, 1.236, -2.258, 2.49, -2.258, 2.498, -2.215, -0.03447, -2.192, -0.02555, -2.235, 1.231, -2.235, 1.223, -2.192, 1.249, -0.542, 1.237, -0.5931, 2.502, -0.5931, 2.514, -0.542, 2.512, -0.7182, 1.245, -0.7182, 1.233, -0.7696, 2.499, -0.7696, 1.233, -1.596, 1.225, -1.552, -0.02514, -1.552, -0.0172, -1.596, 2.511, 1.426, 2.498, 1.477, 1.233, 1.477, 1.245, 1.426, -0.02236, -1.928, -0.03164, -1.972, 1.226, -1.972, 1.236, -1.928, 1.236, -1.483, 1.247, -1.532, 2.508, -1.532, 2.497, -1.483, -1.289, -1.404, -1.301, -1.456, -0.03431, -1.456, -0.02162, -1.404, 2.513, -1.158, 2.501, -1.107, 1.234, -1.107, 1.246, -1.158, 1.241, 0.6888, 1.229, 0.6366, 2.496, 0.6366, 2.508, 0.6888, 2.229, 3.466, 2.223, 3.428, 3.473, 3.428, 3.48, 3.466, 2.509, 0.6888, 2.496, 0.7409, 1.229, 0.7409, 1.241, 0.6888, -1.306, -2.192, -1.298, -2.235, -0.04058, -2.235, -0.0495, -2.192, -0.03595, -2.192, -0.04573, -2.148, -1.306, -2.148, -1.297, -2.192, 2.502, -1.377, 2.514, -1.326, 1.247, -1.326, 1.235, -1.377, 2.507, -0.4258, 2.518, -0.3772, 1.254, -0.3772, 1.243, -0.4258, 1.254, -0.6538, 2.515, -0.6538, 2.504, -0.6051, 1.243, -0.6051, 1.254, -0.4258, 1.243, -0.4745, 2.506, -0.4745, 2.517, -0.4258, 2.515, -0.7026, 2.505, -0.6538, 1.243, -0.6538, 1.254, -0.7026, 1.227, -1.648, 1.235, -1.605, -0.01956, -1.605, -0.0281, -1.648, 1.247, -1.274, 1.235, -1.326, 2.499, -1.326, 2.511, -1.274, 1.233, -1.896, 1.235, -1.883, -0.02201, -1.883, -0.03119, -1.927, 1.226, -1.927, -0.04111, -1.749, -0.03057, -1.701, -1.291, -1.701, -1.301, -1.749, 2.515, -0.542, 2.503, -0.4909, 1.237, -0.4909, 1.249, -0.542, -0.01709, -1.508, -0.02514, -1.552, 1.226, -1.552, 1.234, -1.508, 1.234, -1.881, 1.226, -1.838, -0.0309, -1.838, -0.02207, -1.881, 3.477, 2.847, 3.471, 2.885, 2.222, 2.885, 2.229, 2.847, 2.223, 3.428, 2.229, 3.39, 3.478, 3.39, 3.472, 3.428, 1.245, 1.477, 2.511, 1.477, 2.498, 1.529, 1.233, 1.529, 2.502, -1.432, 1.236, -1.432, 1.248, -1.483, 2.514, -1.483, -0.04388, -2.235, -1.298, -2.235, -1.306, -2.278, -0.05231, -2.278, -0.02533, -1.556, -1.29, -1.556, -1.301, -1.605, -0.03674, -1.605, -1.298, -1.523, -1.29, -1.556, -0.02514, -1.556, -0.03661, -1.508, -1.301, -1.508, 2.517, -0.995, 2.504, -0.9439, 1.238, -0.9439, 1.25, -0.995, -0.02014, -0.7667, -0.009698, -0.8321, 1.233, -0.8321, 1.214, -0.7182, 1.209, 0.05631, 1.22, 0.0007876, 2.47, 0.0007878, 2.451, 0.09751, 2.21, 3.392, 2.223, 3.456, 0.9993, 3.504, 0.9777, 3.392, 1.186, 2.09, 1.196, 2.162, -0.02097, 2.215, -0.03841, 2.09, -1.263, 1.202, -1.266, 1.125, -0.05109, 1.125, -0.04626, 1.259, -0.2761, 2.992, -0.2761, 3.071, -1.49, 3.098, -1.49, 2.961, -0.04961, 2.218, -0.0522, 2.295, -1.268, 2.352, -1.264, 2.218, -0.04555, 1.071, -0.03566, 0.9989, 1.188, 0.9989, 1.171, 1.125, -2.504, -1.014, -2.491, -1.079, -1.259, -1.079, -1.281, -0.9665, 0.9917, 2.545, 1.005, 2.49, 2.246, 2.49, 2.223, 2.585, -1.266, 0.3046, -1.257, 0.2318, -0.02161, 0.2318, -0.03638, 0.3586, 1.223, -1.167, 1.234, -1.103, -0.001619, -1.056, -0.02014, -1.167, -2.504, 1.632, -2.504, 1.553, -1.277, 1.529, -1.277, 1.666, -2.504, -0.6755, -2.493, -0.7409, -1.251, -0.7409, -1.269, -0.627, -0.02902, -0.1469, -0.02014, -0.07508, -1.25, -0.02181, -1.266, -0.1469, -1.276, 1.7, -1.276, 1.779, -2.504, 1.803, -2.504, 1.666, -1.266, 0.4314, -1.257, 0.3586, -0.02156, 0.3586, -0.03632, 0.4854, 2.206, 2.987, 2.216, 3.051, 0.9816, 3.098, 0.9628, 2.987, -0.2594, 2.692, -0.2612, 2.769, -1.49, 2.827, -1.487, 2.692, 1.198, 1.762, 1.209, 1.706, 2.459, 1.706, 2.44, 1.803, -1.267, 2.021, -1.269, 1.944, -0.04159, 1.944, -0.0375, 2.078, 1.213, 0.4443, 1.224, 0.3888, 2.474, 0.3888, 2.454, 0.4854, -2.504, -0.7894, -2.493, -0.8548, -1.251, -0.8548, -1.27, -0.7409, 1.187, 2.227, 1.196, 2.299, -0.03414, 2.352, -0.04961, 2.227, -1.26, -1.19, -1.249, -1.126, -2.485, -1.079, -2.504, -1.19, -1.267, 2.158, -1.269, 2.081, -0.04259, 2.081, -0.03841, 2.215, -1.266, 0.1778, -1.257, 0.105, -0.02242, 0.105, -0.03738, 0.2318, -1.276, 1.837, -1.276, 1.916, -2.504, 1.941, -2.504, 1.803, 1.189, 1.678, 1.198, 1.75, -0.03077, 1.803, -0.04642, 1.678, -0.04642, 1.668, -0.04822, 1.746, -1.276, 1.803, -1.273, 1.668, -0.2595, 2.557, -0.2612, 2.634, -1.49, 2.692, -1.487, 2.557, -1.274, 1.883, -1.276, 1.806, -0.04814, 1.806, -0.04405, 1.941, 3.482, 3.331, 3.488, 3.369, 2.246, 3.368, 2.241, 3.331, 1.236, -2.215, 2.496, -2.215, 2.506, -2.171, 1.245, -2.171])
me_cylinder_001.materials.append(mat_main_wooden_part)
me_cylinder_001.use_remesh_preserve_volume = False
me_cylinder_001.use_remesh_preserve_attributes = False
me_cylinder_001.use_mirror_vertex_groups = False
me_cylinder_001.update()

# ---- objects
ob_camera = bpy.data.objects.new('Camera', cam_camera)
ob_plane_001 = bpy.data.objects.new('Plane.001', me_plane_001)
ob_light_plane = bpy.data.objects.new('Light_plane', me_plane)
ob_cube = bpy.data.objects.new('Cube', me_cube)
ob_ring2 = bpy.data.objects.new('ring2', me_cylinder_007)
ob_ring1 = bpy.data.objects.new('ring1', me_cylinder_006)
ob_bottom_part02 = bpy.data.objects.new('Bottom_part02', me_cylinder_004)
ob_bottom_part01 = bpy.data.objects.new('Bottom_part01', me_cylinder_002)
ob_main_wooden_part = bpy.data.objects.new('Main_wooden_part', me_cylinder_001)

# ---- transforms, parenting, visibility, modifiers, constraints
ob_camera.location = (-1.129, -2.145, 1.33)
ob_camera.rotation_euler = (1.165, 4.661e-07, -0.462)
ob_camera.scale = (0.4328, 0.4328, 0.4328)
ob_camera.lineart.crease_threshold = 0.0
ob_plane_001.location = (0.859, 0.06634, 1.263)
ob_plane_001.rotation_euler = (0.1318, 0.8777, -0.1127)
ob_plane_001.lineart.crease_threshold = 0.0
ob_light_plane.location = (0.859, 0.06634, 1.263)
ob_light_plane.rotation_euler = (0.1318, 0.8777, -0.1127)
ob_light_plane.visible_camera = False
ob_light_plane.lineart.crease_threshold = 0.0
ob_cube.location = (-0.4319, -0.2691, 0.088)
ob_cube.scale = (0.04369, 0.25, 0.04855)
ob_cube.lineart.crease_threshold = 0.0
ob_ring2.location = (0.0233, 0.003569, 0.09025)
ob_ring2.scale = (0.25, 0.25, 0.25)
ob_ring2.lineart.crease_threshold = 0.0
ob_ring1.location = (0.0233, 0.003569, 0.09025)
ob_ring1.scale = (0.25, 0.25, 0.25)
ob_ring1.lineart.crease_threshold = 0.0
ob_bottom_part02.location = (0.0371, -0.007029, 0.09322)
ob_bottom_part02.rotation_euler = (0.0, -0.0, 1.571)
ob_bottom_part02.scale = (0.25, 0.25, 0.25)
ob_bottom_part02.lineart.crease_threshold = 0.0
ob_bottom_part01.location = (0.0233, 0.003569, 0.09322)
ob_bottom_part01.scale = (0.25, 0.25, 0.25)
ob_bottom_part01.lineart.crease_threshold = 0.0
ob_main_wooden_part.location = (0.0233, 0.003569, 0.09025)
ob_main_wooden_part.scale = (0.25, 0.25, 0.25)
ob_main_wooden_part.lineart.crease_threshold = 0.0

# ---- collection membership
col_collection_1.objects.link(ob_camera)
col_collection_1.objects.link(ob_plane_001)
col_collection_1.objects.link(ob_light_plane)
col_collection_1.objects.link(ob_cube)
col_collection_1.objects.link(ob_ring2)
col_collection_1.objects.link(ob_ring1)
col_collection_1.objects.link(ob_bottom_part02)
col_collection_1.objects.link(ob_bottom_part01)
col_collection_1.objects.link(ob_main_wooden_part)

# ---- scene / render settings (as saved in the file)
scene.camera = ob_camera
scene.frame_start = 1; scene.frame_end = 250; scene.frame_set(1)
scene.render.engine = 'CYCLES'
scene.render.resolution_percentage = 50
scene.render.dither_intensity = 0.0
scene.cycles.use_denoising = False
scene.cycles.samples = 1000
scene.cycles.sampling_pattern = 'TABULATED_SOBOL'
scene.cycles.light_sampling_threshold = 0.0
scene.cycles.use_adaptive_sampling = False
scene.cycles.use_light_tree = False
scene.cycles.blur_glossy = 0.0
scene.cycles.max_bounces = 128
scene.cycles.diffuse_bounces = 128
scene.cycles.glossy_bounces = 128
scene.cycles.transmission_bounces = 64
scene.cycles.pixel_filter_type = 'GAUSSIAN'
scene.cycles.seed = 1000
scene.cycles.sample_clamp_indirect = 0.0
scene.view_settings.view_transform = 'Standard'
bpy.context.view_layer.update()

# ---- added for rendering (the .blend has no usable light): sun
light_auto_sun = bpy.data.lights.new('AutoSun', 'SUN')
light_auto_sun.energy = 3.0
light_auto_sun.angle = 0.0523599
ob_auto_sun = bpy.data.objects.new('AutoSun', light_auto_sun)
scene.collection.objects.link(ob_auto_sun)
ob_auto_sun.rotation_euler = (0.872665, 0.174533, 0.523599)
bpy.context.view_layer.update()
